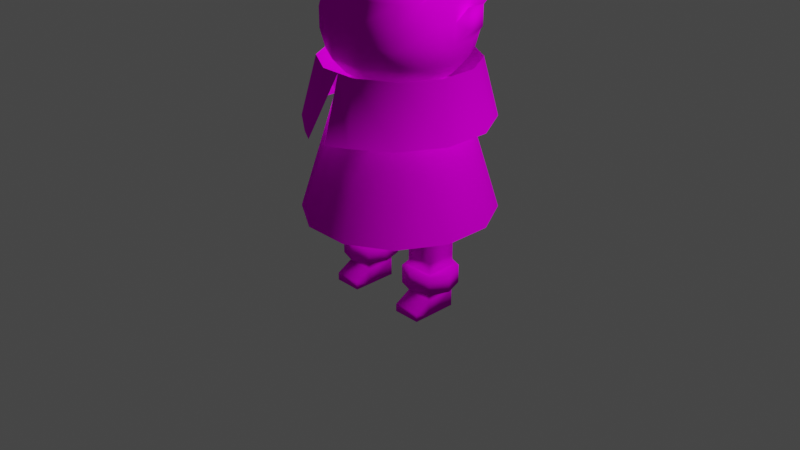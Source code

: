 # Source: PlayerCharacter.blend  (saved by Blender 2.80.53; exported with 4.5.12 LTS)
import bpy
from mathutils import Matrix  # noqa: F401  (used for matrix-valued properties, if any)

bpy.ops.wm.read_factory_settings(use_empty=True)
scene = bpy.context.scene
scene.name = 'Scene'

# ---- collections
col_collection = bpy.data.collections.new('Collection'); scene.collection.children.link(col_collection)

# ---- images (referenced by path relative to the original .blend; pixels are not part of the script)
import os
ASSET_DIR = os.environ.get("B2B_ASSET_DIR", "")  # directory of the original .blend (textures are referenced by path, not embedded)
HERE = os.path.dirname(os.path.abspath(__file__))  # packed textures are extracted next to this script under _unpacked/

def load_image(name, relpath, width, height, colorspace="sRGB"):
    """Load a texture the original file referenced (path relative to the .blend, or extracted next to this script)."""
    p = next((c for c in (os.path.join(HERE, relpath), os.path.join(ASSET_DIR, relpath)) if relpath and os.path.exists(c)), "")
    if p:
        img = bpy.data.images.load(p, check_existing=True)
        img.name = name
    else:  # same state as the original file: an image datablock whose file is absent (Cycles renders it pink)
        img = bpy.data.images.new(name, width, height)
        img.source = "FILE"
        img.filepath = "//" + (relpath or name)
    img.colorspace_settings.name = colorspace
    return img
img_playertexture_png = load_image('PlayerTexture.png', 'PlayerTexture.png', 1024, 1024, 'sRGB')

# ---- materials (node trees are filled in below, after node groups)
mat_material_001 = bpy.data.materials.new('Material.001')
mat_material_001.alpha_threshold = 0.6034
mat_material_001.use_transparency_overlap = False
mat_material_001.show_transparent_back = False
mat_material_001.roughness = 0.25

# ---- material node trees
mat_material_001.use_nodes = True; mat_material_001.node_tree.nodes.clear()
_N = mat_material_001.node_tree.nodes; _L = mat_material_001.node_tree.links
n0 = _N.new('ShaderNodeOutputMaterial'); n0.name = 'Material Output'; n0.location = (300, 300)
n0.target = 'CYCLES'
n1 = _N.new('ShaderNodeBsdfPrincipled'); n1.name = 'Principled BSDF'; n1.location = (-4, 292)
n1.distribution = 'GGX'
n1.subsurface_method = 'BURLEY'
n1.inputs[2].default_value = 1.0
n1.inputs[3].default_value = 1.45
n1.inputs[13].default_value = 0.0
n1.inputs[20].default_value = 0.0
n2 = _N.new('ShaderNodeTexImage'); n2.name = 'Image Texture'; n2.location = (-317, 207)
n2.image = img_playertexture_png
n2.interpolation = 'Closest'
n2.extension = 'CLIP'
n3 = _N.new('ShaderNodeOutputMaterial'); n3.name = 'Material Output.001'; n3.location = (0, 0)
n3.target = 'EEVEE'
n4 = _N.new('ShaderNodeMixShader'); n4.name = 'Mix Shader'; n4.location = (0, 0)
n4.label = 'Disable Shadow'
n4.hide = True
n5 = _N.new('ShaderNodeLightPath'); n5.name = 'Light Path'; n5.location = (0, 0)
n5.hide = True
n6 = _N.new('ShaderNodeBsdfTransparent'); n6.name = 'Transparent BSDF'; n6.location = (0, 0)
n6.hide = True
_L.new(n1.outputs[0], n0.inputs[0])
_L.new(n2.outputs[0], n1.inputs[0])
_L.new(n1.outputs[0], n4.inputs[1])
_L.new(n4.outputs[0], n3.inputs[0])
_L.new(n5.outputs[1], n4.inputs[0])
_L.new(n6.outputs[0], n4.inputs[2])
n0.is_active_output = True

# ---- world
world_world = bpy.data.worlds.new('World'); scene.world = world_world
world_world.color = (0.05088, 0.05088, 0.05088)
world_world.use_sun_shadow = False
world_world.sun_shadow_jitter_overblur = 0.0

# ---- cameras
cam_camera = bpy.data.cameras.new('Camera')
cam_camera.clip_end = 100.0
cam_camera.ortho_scale = 7.314
cam_camera.dof.focus_distance = 0.0
cam_camera.dof.aperture_fstop = 128.0

# ---- lights
light_lamp = bpy.data.lights.new('Lamp', 'POINT')
light_lamp.transmission_factor = 0.0
light_lamp.cutoff_distance = 30.0
light_lamp.energy = 1000.0
light_lamp.shadow_buffer_clip_start = 1.001
light_lamp.shadow_soft_size = 0.1
light_lamp.shadow_maximum_resolution = 0.006
light_lamp.use_absolute_resolution = True

# ---- meshes
me_cylinder = bpy.data.meshes.new('Cylinder')
me_cylinder.from_pydata([(0.7254, -0.6888, -0.2179), (0.4514, -0.4149, 1.0), (0.2771, -0.9477, -0.2179), (0.1768, -0.5734, 1.0), (-0.2405, -0.9477, -0.2179), (-0.1402, -0.5734, 1.0), (-0.6888, -0.6888, -0.2179), (-0.4148, -0.4149, 1.0), (-0.9476, -0.2406, -0.2179), (-0.5734, -0.1403, 1.0), (-0.9476, 0.2771, -0.2179), (-0.5734, 0.1768, 1.0), (-0.6888, 0.7254, -0.2179), (-0.4148, 0.4514, 1.0), (-0.2405, 0.9842, -0.2179), (-0.1402, 0.6099, 1.0), (0.2771, 0.9842, -0.2179), (0.1768, 0.6099, 1.0), (0.7254, 0.7254, -0.2179), (0.4514, 0.4514, 1.0), (0.9842, 0.2771, -0.2179), (0.61, 0.1768, 1.0), (0.9842, -0.2406, -0.2179), (0.61, -0.1403, 1.0), (0.1235, -0.3742, 1.164), (0.3056, -0.2691, 1.164), (-0.08688, -0.3742, 1.164), (-0.269, -0.2691, 1.164), (-0.3742, -0.08691, 1.164), (-0.3742, 0.1234, 1.164), (-0.269, 0.3056, 1.164), (-0.08688, 0.4107, 1.164), (0.1235, 0.4107, 1.164), (0.3056, 0.3056, 1.164), (0.4108, 0.1234, 1.164), (0.4108, -0.08691, 1.164), (0.1644, -0.5272, 1.267), (0.4176, -0.381, 1.267), (-0.1279, -0.5272, 1.267), (-0.381, -0.381, 1.267), (-0.5272, -0.1279, 1.267), (-0.5272, 0.1644, 1.267), (-0.381, 0.4176, 1.267), (-0.1279, 0.5637, 1.267), (0.1644, 0.5637, 1.267), (0.4176, 0.4176, 1.267), (0.5637, 0.1644, 1.267), (0.5637, -0.1279, 1.267), (0.1995, -0.658, 1.419), (0.5133, -0.4768, 1.419), (-0.1629, -0.658, 1.419), (-0.4768, -0.4768, 1.419), (-0.658, -0.1629, 1.419), (-0.658, 0.1995, 1.419), (-0.4768, 0.5133, 1.419), (-0.1629, 0.6945, 1.419), (0.1995, 0.6945, 1.419), (0.5133, 0.5133, 1.419), (0.6946, 0.1995, 1.419), (0.6946, -0.1629, 1.419), (0.2125, -0.6577, 1.611), (0.5488, -0.5123, 1.611), (-0.1759, -0.6577, 1.611), (-0.5123, -0.5123, 1.611), (-0.7065, -0.1421, 1.611), (-0.7065, 0.2125, 1.611), (-0.5123, 0.5488, 1.611), (-0.1759, 0.743, 1.611), (0.2125, 0.743, 1.611), (0.5488, 0.5488, 1.611), (0.743, 0.2125, 1.611), (0.743, -0.1421, 1.611), (0.2125, -0.6577, 1.816), (0.5488, -0.5123, 1.816), (-0.1759, -0.6577, 1.816), (-0.5123, -0.5123, 1.816), (-0.7065, -0.1759, 1.816), (-0.7065, 0.2125, 1.816), (-0.5123, 0.5488, 1.816), (-0.1759, 0.743, 1.816), (0.2125, 0.743, 1.816), (0.5488, 0.5488, 1.816), (0.743, 0.2125, 1.816), (0.743, -0.1759, 1.816), (0.1986, -0.6079, 2.016), (0.5109, -0.4743, 2.016), (-0.162, -0.6079, 2.016), (-0.4743, -0.4743, 2.016), (-0.5969, -0.3304, 2.016), (-0.6546, 0.2893, 2.126), (-0.4743, 1.388, 2.378), (-0.162, 0.9118, 2.126), (0.1986, 0.9118, 2.126), (0.5109, 1.388, 2.378), (0.6912, 0.2893, 2.126), (0.6335, -0.3304, 2.016), (0.1649, -0.6507, 2.188), (0.4141, -0.5069, 2.188), (-0.1228, -0.6507, 2.188), (-0.372, -0.5069, 2.188), (-0.656, -0.1204, 2.298), (-0.5187, 0.2433, 2.298), (-0.3748, 0.5582, 2.298), (-0.1256, 0.74, 2.298), (0.1622, 0.74, 2.298), (0.4114, 0.5582, 2.298), (0.5552, 0.2433, 2.298), (0.6926, -0.1204, 2.298), (0.1162, -0.4005, 2.419), (0.2859, -0.2767, 2.419), (-0.07965, -0.4005, 2.419), (-0.2493, -0.2767, 2.419), (-0.3472, -0.06231, 2.419), (-0.3472, 0.1852, 2.419), (-0.2493, 0.3996, 2.419), (-0.07965, 0.5234, 2.419), (0.1162, 0.5234, 2.419), (0.2859, 0.3996, 2.419), (0.3838, 0.1852, 2.419), (0.3838, -0.06231, 2.419), (0.61, 0.1768, 0.01932), (0.3916, 0.3916, 0.1652), (0.1549, 0.5282, 0.1652), (-0.1184, 0.5282, 0.1652), (-0.355, 0.3916, 0.1652), (-0.5734, 0.1768, 0.01932), (-0.5734, -0.1403, 0.01932), (0.01829, 0.06146, 2.461), (-0.355, -0.3551, 0.1652), (-0.1184, -0.4917, 0.1652), (0.1549, -0.4917, 0.1652), (0.3916, -0.3551, 0.1652), (0.61, -0.1403, 0.01932), (0.249, 0.2348, 0.01932), (-0.2124, 0.2348, 0.01932), (0.249, -0.1983, 0.01932), (-0.2124, -0.1983, 0.01932), (0.61, -0.1403, -0.4497), (0.61, 0.1768, -0.4497), (-0.5734, 0.1768, -0.4497), (-0.5734, -0.1403, -0.4497), (0.3144, 0.1768, -0.4497), (-0.2779, 0.1768, -0.4497), (0.3144, -0.1403, -0.4497), (-0.2779, -0.1403, -0.4497), (0.61, -0.1403, -0.6021), (0.61, 0.1768, -0.6021), (-0.5734, 0.1768, -0.6021), (-0.5734, -0.1403, -0.6021), (0.3144, 0.1768, -0.6021), (-0.2779, 0.1768, -0.6021), (0.3144, -0.1403, -0.6021), (-0.2779, -0.1403, -0.6021), (0.3144, 0.1768, -0.7216), (-0.2779, 0.1768, -0.7216), (0.3144, -0.1403, -0.7216), (0.3144, 0.1768, -0.9202), (-0.2779, 0.1768, -0.9202), (0.61, -0.1403, -1.009), (0.61, 0.1768, -1.009), (-0.5734, 0.1768, -1.009), (-0.5734, -0.1403, -1.009), (0.3144, 0.1768, -1.009), (-0.2779, 0.1768, -1.009), (0.3144, -0.1403, -1.009), (-0.2779, -0.1403, -1.009), (0.61, -0.1403, -1.187), (0.61, 0.1768, -1.187), (-0.5734, 0.1768, -1.187), (-0.5734, -0.1403, -1.187), (0.3144, 0.1768, -1.187), (-0.2779, 0.1768, -1.187), (0.3144, -0.1403, -1.187), (-0.2779, -0.1403, -1.187), (0.61, -0.3125, -1.105), (0.3144, -0.3125, -1.105), (-0.2779, -0.3125, -1.105), (-0.5734, -0.3125, -1.105), (0.61, -0.3125, -1.186), (0.3144, -0.3125, -1.186), (-0.2779, -0.3125, -1.186), (-0.5734, -0.3125, -1.186), (0.61, -0.1403, -0.9202), (-0.2779, -0.1403, -0.9202), (-0.5734, 0.1768, -0.7216), (-0.5734, -0.1403, -0.7216), (0.61, 0.1768, -0.9202), (-0.5734, 0.1768, -0.9202), (-0.5734, -0.1403, -0.9202), (0.61, -0.1403, -0.7216), (0.61, 0.1768, -0.7216), (-0.2779, -0.1403, -0.7216), (0.3144, -0.1403, -0.9202), (0.6568, -0.1871, -0.7216), (0.6568, 0.2236, -0.7216), (-0.6202, 0.2236, -0.7216), (-0.6202, -0.1871, -0.7216), (0.2676, 0.2236, -0.7216), (-0.231, 0.2236, -0.7216), (0.2676, -0.1871, -0.7216), (-0.231, -0.1871, -0.7216), (0.6568, -0.1871, -0.9202), (0.6568, 0.2236, -0.9202), (-0.6202, 0.2236, -0.9202), (-0.6202, -0.1871, -0.9202), (0.2676, 0.2236, -0.9202), (-0.231, 0.2236, -0.9202), (0.2676, -0.1871, -0.9202), (-0.231, -0.1871, -0.9202), (0.7298, 0.01826, -0.7216), (-0.6932, 0.01826, -0.7216), (0.4622, 0.2883, -0.7216), (-0.4256, 0.2883, -0.7216), (0.4622, -0.2517, -0.7216), (0.2124, 0.01826, -0.7216), (-0.1758, 0.01826, -0.7216), (-0.4256, -0.2517, -0.7216), (0.7298, 0.01826, -0.9202), (-0.6932, 0.01826, -0.9202), (0.4622, 0.2883, -0.9202), (-0.4256, 0.2883, -0.9202), (0.4622, -0.2517, -0.9202), (0.2124, 0.01826, -0.9202), (-0.1758, 0.01826, -0.9202), (-0.4256, -0.2517, -0.9202), (0.5777, -0.5411, 1.351), (0.223, -0.7459, 1.351), (-0.1865, -0.7459, 1.351), (-0.5411, -0.5411, 1.351), (-0.7458, -0.1865, 1.351), (-0.7458, 0.223, 1.351), (-0.5411, 0.5776, 1.351), (-0.1865, 0.7824, 1.351), (0.223, 0.7824, 1.351), (0.5777, 0.5776, 1.351), (0.7824, 0.223, 1.351), (0.7824, -0.1865, 1.351), (0.6992, -0.6627, 0.7495), (0.331, -0.9119, 0.7495), (-0.2944, -0.9119, 0.7495), (-0.6627, -0.6627, 0.7495), (-0.9119, -0.231, 0.7495), (-0.9119, 0.2675, 0.7495), (-0.6627, 0.6992, 0.7495), (-0.231, 0.9484, 0.7495), (0.2675, 0.9484, 0.7495), (0.6992, 0.6992, 0.7495), (0.9485, 0.2675, 0.7495), (0.9485, -0.231, 0.7495), (0.01829, -0.7459, 1.351), (0.1331, -1.018, 0.7495), (-0.1014, -1.018, 0.7495), (-0.7065, 0.01826, 1.611), (0.743, 0.01826, 1.611), (-0.7065, 0.01826, 1.816), (0.743, 0.01826, 1.816), (0.7973, 0.1133, 1.738), (0.7973, 0.3075, 1.738), (0.7973, 0.1133, 1.943), (0.7973, 0.3075, 1.943), (-0.7607, 0.3075, 1.943), (-0.7607, 0.3075, 1.738), (-0.7607, 0.1133, 1.738), (-0.7607, 0.1133, 1.943), (0.227, -0.7605, 0.391), (0.01829, -0.9477, -0.2179), (0.01829, -0.5734, 1.0), (-0.1904, -0.7605, 0.391), (0.01829, -0.7605, 0.391)], [], [(0, 1, 3, 264, 2), (268, 266, 5, 267), (4, 267, 5, 7, 6), (6, 7, 9, 8), (8, 9, 11, 10), (10, 11, 13, 12), (12, 13, 15, 14), (14, 15, 17, 16), (16, 17, 19, 18), (18, 19, 21, 20), (15, 13, 30, 31), (20, 21, 23, 22), (22, 23, 1, 0), (26, 24, 36, 38), (13, 11, 29, 30), (11, 9, 28, 29), (9, 7, 27, 28), (1, 23, 35, 25), (3, 1, 25, 24), (7, 5, 26, 27), (23, 21, 34, 35), (5, 266, 3, 24, 26), (21, 19, 33, 34), (19, 17, 32, 33), (17, 15, 31, 32), (37, 47, 59, 49), (33, 32, 44, 45), (30, 29, 41, 42), (27, 26, 38, 39), (34, 33, 45, 46), (31, 30, 42, 43), (28, 27, 39, 40), (35, 34, 46, 47), (24, 25, 37, 36), (32, 31, 43, 44), (29, 28, 40, 41), (25, 35, 47, 37), (53, 52, 64, 252, 65), (38, 36, 48, 50), (45, 44, 56, 57), (42, 41, 53, 54), (39, 38, 50, 51), (46, 45, 57, 58), (43, 42, 54, 55), (40, 39, 51, 52), (47, 46, 58, 59), (36, 37, 49, 48), (44, 43, 55, 56), (41, 40, 52, 53), (49, 59, 71, 61), (50, 48, 60, 62), (57, 56, 68, 69), (54, 53, 65, 66), (51, 50, 62, 63), (58, 57, 69, 70), (55, 54, 66, 67), (52, 51, 63, 64), (59, 58, 70, 253, 71), (48, 49, 61, 60), (56, 55, 67, 68), (80, 79, 91, 92), (61, 71, 83, 73), (62, 60, 72, 74), (69, 68, 80, 81), (66, 65, 77, 78), (63, 62, 74, 75), (70, 69, 81, 82), (67, 66, 78, 79), (64, 63, 75, 76), (255, 253, 256, 258), (60, 61, 73, 72), (68, 67, 79, 80), (73, 83, 95, 85), (74, 72, 84, 86), (81, 80, 92, 93), (78, 77, 89, 90), (75, 74, 86, 87), (82, 81, 93, 94), (79, 78, 90, 91), (76, 75, 87, 88), (72, 73, 85, 84), (107, 106, 118, 119), (92, 91, 103, 104), (89, 88, 100, 101), (93, 92, 104, 105), (90, 89, 101, 102), (94, 93, 105, 106), (91, 90, 102, 103), (95, 94, 106, 107), (112, 111, 127), (96, 97, 109, 108), (104, 103, 115, 116), (101, 100, 112, 113), (97, 107, 119, 109), (98, 96, 108, 110), (105, 104, 116, 117), (102, 101, 113, 114), (99, 98, 110, 111), (106, 105, 117, 118), (103, 102, 114, 115), (100, 99, 111, 112), (19, 21, 120, 121), (119, 118, 127), (108, 109, 127), (116, 115, 127), (113, 112, 127), (109, 119, 127), (110, 108, 127), (117, 116, 127), (114, 113, 127), (111, 110, 127), (118, 117, 127), (115, 114, 127), (3, 266, 5, 129, 130), (21, 23, 132, 120), (5, 7, 128, 129), (1, 3, 130, 131), (23, 1, 131, 132), (7, 9, 126, 128), (9, 11, 125, 126), (11, 13, 124, 125), (13, 15, 123, 124), (17, 19, 121, 122), (15, 17, 122, 123), (120, 133, 122, 121), (133, 134, 123, 122), (134, 125, 124, 123), (120, 132, 137, 138), (135, 136, 134, 133), (125, 134, 142, 139), (131, 130, 135, 132), (130, 129, 136, 135), (129, 128, 126, 136), (139, 142, 150, 147), (143, 141, 149, 151), (133, 120, 138, 141), (136, 126, 140, 144), (132, 135, 143, 137), (134, 136, 144, 142), (135, 133, 141, 143), (126, 125, 139, 140), (152, 148, 185, 191), (146, 145, 189, 190), (140, 139, 147, 148), (142, 144, 152, 150), (137, 143, 151, 145), (141, 138, 146, 149), (138, 137, 145, 146), (144, 140, 148, 152), (151, 149, 153, 155), (147, 150, 154, 184), (148, 147, 184, 185), (150, 152, 191, 154), (145, 151, 155, 189), (149, 146, 190, 153), (157, 183, 165, 163), (188, 187, 160, 161), (164, 162, 170, 172), (164, 172, 179, 175), (182, 192, 164, 158), (156, 186, 159, 162), (186, 182, 158, 159), (183, 188, 161, 165), (192, 156, 162, 164), (187, 157, 163, 160), (166, 172, 170, 167), (173, 169, 168, 171), (160, 163, 171, 168), (161, 160, 168, 169), (163, 165, 173, 171), (165, 161, 177, 176), (162, 159, 167, 170), (159, 158, 166, 167), (176, 177, 181, 180), (174, 175, 179, 178), (173, 165, 176, 180), (169, 173, 180, 181), (166, 158, 174, 178), (158, 164, 175, 174), (161, 169, 181, 177), (172, 166, 178, 179), (191, 185, 196, 216, 200), (183, 157, 206, 223, 208), (154, 191, 200, 215, 198), (156, 192, 207, 222, 205), (155, 153, 197, 214, 199), (192, 182, 201, 221, 207), (189, 155, 199, 213, 193), (157, 187, 203, 220, 206), (213, 199, 207, 221), (215, 200, 208, 223), (211, 194, 202, 219), (209, 193, 201, 217), (216, 196, 204, 224), (214, 197, 205, 222), (212, 198, 206, 220), (210, 195, 203, 218), (190, 189, 193, 209, 194), (188, 183, 208, 224, 204), (182, 186, 202, 217, 201), (185, 184, 195, 210, 196), (187, 188, 204, 218, 203), (153, 190, 194, 211, 197), (186, 156, 205, 219, 202), (184, 154, 198, 212, 195), (196, 210, 218, 204), (195, 212, 220, 203), (199, 214, 222, 207), (200, 216, 224, 208), (194, 209, 217, 202), (197, 211, 219, 205), (198, 215, 223, 206), (193, 213, 221, 201), (5, 266, 3, 226, 249, 227), (21, 19, 234, 235), (19, 17, 233, 234), (17, 15, 232, 233), (15, 13, 231, 232), (13, 11, 230, 231), (11, 9, 229, 230), (9, 7, 228, 229), (1, 23, 236, 225), (3, 1, 225, 226), (7, 5, 227, 228), (23, 21, 235, 236), (228, 240, 239, 227), (235, 247, 246, 234), (232, 244, 243, 231), (229, 241, 240, 228), (236, 248, 247, 235), (226, 238, 237, 225), (233, 245, 244, 232), (230, 242, 241, 229), (225, 237, 248, 236), (249, 250, 238, 226), (234, 246, 245, 233), (231, 243, 242, 230), (227, 239, 251, 249), (253, 70, 257, 256), (256, 257, 259, 258), (261, 262, 263, 260), (77, 65, 261, 260), (254, 77, 260, 263), (70, 82, 259, 257), (65, 252, 262, 261), (252, 254, 263, 262), (82, 255, 258, 259), (254, 252, 64, 76), (96, 84, 85, 97), (89, 77, 254, 76, 88), (95, 83, 255, 82, 94), (97, 85, 95, 107), (98, 86, 84, 96), (99, 87, 86, 98), (100, 88, 87, 99), (83, 71, 253, 255), (265, 268, 267, 4), (2, 264, 268, 265), (264, 3, 266, 268)])
me_cylinder.polygons.foreach_set('use_smooth', [True] * 259)
_uv = me_cylinder.uv_layers.new(name='UVMap')
_uv.uv.foreach_set('vector', [0.2188, 0.25, 0.2188, 0.5, 0.1562, 0.5, 0.1562, 0.375, 0.1562, 0.25, 0.125, 0.375, 0.125, 0.5, 0.09375, 0.5, 0.09375, 0.375, 0.09375, 0.25, 0.09375, 0.375, 0.09375, 0.5, 0.03125, 0.5, 0.03125, 0.25, 0.04688, 0.25, 0.04688, 0.5, 0.0625, 0.5, 0.0625, 0.25, 0.0625, 0.25, 0.0625, 0.5, 0.04688, 0.5, 0.04688, 0.25, 0.04688, 0.25, 0.04688, 0.5, 0.0625, 0.5, 0.0625, 0.25, 0.0625, 0.25, 0.0625, 0.5, 0.04688, 0.5, 0.04688, 0.25, 0.04688, 0.25, 0.04688, 0.5, 0.0625, 0.5, 0.0625, 0.25, 0.2031, 0.25, 0.2031, 0.5, 0.1875, 0.5, 0.1875, 0.25, 0.1875, 0.25, 0.1875, 0.5, 0.2031, 0.5, 0.2031, 0.25, 0.09375, 0.4375, 0.09375, 0.4844, 0.07812, 0.4688, 0.07812, 0.4531, 0.2031, 0.25, 0.2031, 0.5, 0.1875, 0.5, 0.1875, 0.25, 0.1875, 0.25, 0.1875, 0.5, 0.2031, 0.5, 0.2031, 0.25, 0.1094, 0.5312, 0.1406, 0.5312, 0.1406, 0.5469, 0.1094, 0.5469, 0.09375, 0.4844, 0.0625, 0.4844, 0.0625, 0.4688, 0.07812, 0.4688, 0.0625, 0.4844, 0.0625, 0.4844, 0.0625, 0.4688, 0.0625, 0.4688, 0.0625, 0.4844, 0.04688, 0.4844, 0.04688, 0.4688, 0.0625, 0.4688, 0.01562, 0.4375, 0.04688, 0.4375, 0.04688, 0.4531, 0.03125, 0.4531, 0.01562, 0.4844, 0.01562, 0.4375, 0.03125, 0.4531, 0.03125, 0.4688, 0.04688, 0.4844, 0.04688, 0.4844, 0.04688, 0.4688, 0.04688, 0.4688, 0.04688, 0.4375, 0.04688, 0.4375, 0.04688, 0.4531, 0.04688, 0.4531, 0.04688, 0.4844, 0.03125, 0.4844, 0.01562, 0.4844, 0.03125, 0.4688, 0.04688, 0.4688, 0.04688, 0.4375, 0.0625, 0.4375, 0.0625, 0.4531, 0.04688, 0.4531, 0.0625, 0.4375, 0.0625, 0.4375, 0.0625, 0.4531, 0.0625, 0.4531, 0.0625, 0.4375, 0.09375, 0.4375, 0.07812, 0.4531, 0.0625, 0.4531, 0.1562, 0.5469, 0.2031, 0.5469, 0.2188, 0.5469, 0.2188, 0.5469, 0.1562, 0.5312, 0.1406, 0.5312, 0.1406, 0.5156, 0.1562, 0.5156, 0.09375, 0.5312, 0.07812, 0.5312, 0.04688, 0.5156, 0.09375, 0.5156, 0.09375, 0.5312, 0.1094, 0.5312, 0.1094, 0.5469, 0.09375, 0.5469, 0.1719, 0.5312, 0.1562, 0.5312, 0.1562, 0.5156, 0.2031, 0.5156, 0.1094, 0.5312, 0.09375, 0.5312, 0.09375, 0.5156, 0.1094, 0.5156, 0.07812, 0.5312, 0.09375, 0.5312, 0.09375, 0.5469, 0.04688, 0.5469, 0.1719, 0.5312, 0.1719, 0.5312, 0.2031, 0.5156, 0.2031, 0.5469, 0.1406, 0.5312, 0.1562, 0.5312, 0.1562, 0.5469, 0.1406, 0.5469, 0.1406, 0.5312, 0.1094, 0.5312, 0.1094, 0.5156, 0.1406, 0.5156, 0.07812, 0.5312, 0.07812, 0.5312, 0.04688, 0.5469, 0.04688, 0.5156, 0.1562, 0.5312, 0.1719, 0.5312, 0.2031, 0.5469, 0.1562, 0.5469, 0.03125, 0.5156, 0.03125, 0.5469, 0.01562, 0.6406, 0.03125, 0.5938, 0.03125, 0.5625, 0.1094, 0.5469, 0.1406, 0.5469, 0.1562, 0.5469, 0.09375, 0.5469, 0.1875, 0.9844, 0.1406, 0.9844, 0.1406, 0.9375, 0.1875, 0.9375, 0.0625, 0.9844, 0.01562, 0.9844, 0.01562, 0.9375, 0.0625, 0.9375, 0.09375, 0.5469, 0.1094, 0.5469, 0.09375, 0.5469, 0.03125, 0.5469, 0.2344, 0.9844, 0.1875, 0.9844, 0.1875, 0.9375, 0.2344, 0.9375, 0.1094, 0.9844, 0.0625, 0.9844, 0.0625, 0.9375, 0.1094, 0.9375, 0.04688, 0.5469, 0.09375, 0.5469, 0.03125, 0.5469, 0.03125, 0.5469, 0.2031, 0.5469, 0.2031, 0.5156, 0.2188, 0.5156, 0.2188, 0.5469, 0.1406, 0.5469, 0.1562, 0.5469, 0.2188, 0.5469, 0.1562, 0.5469, 0.1406, 0.9844, 0.1094, 0.9844, 0.1094, 0.9375, 0.1406, 0.9375, 0.04688, 0.5156, 0.04688, 0.5469, 0.03125, 0.5469, 0.03125, 0.5156, 0.2188, 0.5469, 0.2188, 0.5469, 0.2344, 0.6562, 0.2188, 0.5938, 0.09375, 0.5469, 0.1562, 0.5469, 0.1562, 0.5938, 0.09375, 0.5938, 0.1875, 0.9375, 0.1406, 0.9375, 0.1406, 0.9375, 0.1875, 0.9219, 0.0625, 0.9375, 0.01562, 0.9375, 0.01562, 0.9062, 0.0625, 0.9219, 0.03125, 0.5469, 0.09375, 0.5469, 0.09375, 0.5938, 0.03125, 0.5938, 0.2344, 0.9375, 0.1875, 0.9375, 0.1875, 0.9219, 0.2344, 0.9062, 0.1094, 0.9375, 0.0625, 0.9375, 0.0625, 0.9219, 0.1094, 0.9375, 0.03125, 0.5469, 0.03125, 0.5469, 0.03125, 0.5938, 0.01562, 0.6406, 0.2188, 0.5469, 0.2188, 0.5156, 0.2188, 0.5625, 0.2188, 0.5938, 0.2344, 0.6562, 0.1562, 0.5469, 0.2188, 0.5469, 0.2188, 0.5938, 0.1562, 0.5938, 0.1406, 0.9375, 0.1094, 0.9375, 0.1094, 0.9375, 0.1406, 0.9375, 0.1406, 0.9062, 0.1094, 0.9062, 0.1094, 0.9062, 0.1406, 0.9062, 0.2188, 0.5938, 0.2344, 0.6562, 0.2344, 0.6875, 0.2188, 0.6562, 0.09375, 0.5938, 0.1562, 0.5938, 0.1562, 0.6562, 0.09375, 0.6562, 0.1875, 0.9219, 0.1406, 0.9375, 0.1406, 0.9062, 0.1875, 0.9062, 0.0625, 0.9219, 0.01562, 0.9062, 0.01562, 0.8906, 0.0625, 0.9062, 0.03125, 0.5938, 0.09375, 0.5938, 0.09375, 0.6562, 0.03125, 0.6562, 0.2344, 0.9062, 0.1875, 0.9219, 0.1875, 0.9062, 0.2344, 0.8906, 0.1094, 0.9375, 0.0625, 0.9219, 0.0625, 0.9062, 0.1094, 0.9062, 0.01562, 0.6406, 0.03125, 0.5938, 0.03125, 0.6562, 0.01562, 0.6719, 0.2188, 0.5781, 0.2188, 0.5938, 0.2344, 0.5938, 0.2344, 0.5781, 0.1562, 0.5938, 0.2188, 0.5938, 0.2188, 0.6562, 0.1562, 0.6562, 0.1406, 0.9375, 0.1094, 0.9375, 0.1094, 0.9062, 0.1406, 0.9062, 0.2188, 0.6562, 0.2344, 0.6875, 0.2344, 0.7188, 0.2188, 0.7188, 0.09375, 0.6562, 0.1562, 0.6562, 0.1562, 0.7188, 0.09375, 0.7188, 0.1875, 0.9062, 0.1406, 0.9062, 0.1406, 0.9062, 0.1562, 0.8906, 0.0625, 0.9062, 0.01562, 0.8906, 0.0625, 0.875, 0.09375, 0.8906, 0.03125, 0.6562, 0.09375, 0.6562, 0.09375, 0.7188, 0.03125, 0.7188, 0.2344, 0.8906, 0.1875, 0.9062, 0.1562, 0.8906, 0.1875, 0.875, 0.1094, 0.9062, 0.0625, 0.9062, 0.09375, 0.8906, 0.1094, 0.9062, 0.01562, 0.6719, 0.03125, 0.6562, 0.03125, 0.7188, 0.01562, 0.7188, 0.1562, 0.6562, 0.2188, 0.6562, 0.2188, 0.7188, 0.1562, 0.7188, 0.1719, 0.8438, 0.1719, 0.8594, 0.1562, 0.8594, 0.1562, 0.8438, 0.1406, 0.9062, 0.1094, 0.9062, 0.1094, 0.875, 0.1406, 0.875, 0.0625, 0.875, 0.01562, 0.7656, 0.07812, 0.8438, 0.07812, 0.8594, 0.1562, 0.8906, 0.1406, 0.9062, 0.1406, 0.875, 0.1562, 0.875, 0.09375, 0.8906, 0.0625, 0.875, 0.07812, 0.8594, 0.09375, 0.875, 0.1875, 0.875, 0.1562, 0.8906, 0.1562, 0.875, 0.1719, 0.8594, 0.1094, 0.9062, 0.09375, 0.8906, 0.09375, 0.875, 0.1094, 0.875, 0.2344, 0.7656, 0.1875, 0.875, 0.1719, 0.8594, 0.1719, 0.8438, 0.09375, 0.8438, 0.1094, 0.8281, 0.125, 0.8438, 0.1406, 0.7812, 0.1719, 0.7812, 0.1406, 0.8281, 0.1406, 0.8125, 0.1406, 0.875, 0.1094, 0.875, 0.1094, 0.875, 0.1406, 0.875, 0.07812, 0.8594, 0.07812, 0.8438, 0.09375, 0.8438, 0.09375, 0.8594, 0.1719, 0.7812, 0.1719, 0.8438, 0.1562, 0.8438, 0.1406, 0.8281, 0.1094, 0.7812, 0.1406, 0.7812, 0.1406, 0.8125, 0.1094, 0.8125, 0.1562, 0.875, 0.1406, 0.875, 0.1406, 0.875, 0.1406, 0.8594, 0.09375, 0.875, 0.07812, 0.8594, 0.09375, 0.8594, 0.1094, 0.8594, 0.07812, 0.7812, 0.1094, 0.7812, 0.1094, 0.8125, 0.1094, 0.8281, 0.1719, 0.8594, 0.1562, 0.875, 0.1406, 0.8594, 0.1562, 0.8594, 0.1094, 0.875, 0.09375, 0.875, 0.1094, 0.8594, 0.1094, 0.875, 0.07812, 0.8438, 0.07812, 0.7812, 0.1094, 0.8281, 0.09375, 0.8438, 0.125, 0.4688, 0.125, 0.4688, 0.125, 0.4688, 0.125, 0.4688, 0.1562, 0.8438, 0.1562, 0.8594, 0.125, 0.8438, 0.1406, 0.8125, 0.1406, 0.8281, 0.125, 0.8438, 0.1406, 0.875, 0.1094, 0.875, 0.125, 0.8438, 0.09375, 0.8594, 0.09375, 0.8438, 0.125, 0.8438, 0.1406, 0.8281, 0.1562, 0.8438, 0.125, 0.8438, 0.1094, 0.8125, 0.1406, 0.8125, 0.125, 0.8438, 0.1406, 0.8594, 0.1406, 0.875, 0.125, 0.8438, 0.1094, 0.8594, 0.09375, 0.8594, 0.125, 0.8438, 0.1094, 0.8281, 0.1094, 0.8125, 0.125, 0.8438, 0.1562, 0.8594, 0.1406, 0.8594, 0.125, 0.8438, 0.1094, 0.875, 0.1094, 0.8594, 0.125, 0.8438, 0.125, 0.4844, 0.125, 0.4844, 0.125, 0.4844, 0.125, 0.4688, 0.125, 0.4688, 0.125, 0.4688, 0.125, 0.4844, 0.125, 0.4688, 0.125, 0.4688, 0.125, 0.4844, 0.125, 0.4688, 0.125, 0.4688, 0.125, 0.4688, 0.125, 0.4844, 0.125, 0.4844, 0.125, 0.4688, 0.125, 0.4688, 0.125, 0.4844, 0.125, 0.4844, 0.125, 0.4688, 0.125, 0.4688, 0.125, 0.4688, 0.125, 0.4688, 0.125, 0.4688, 0.125, 0.4688, 0.125, 0.4688, 0.125, 0.4531, 0.125, 0.4688, 0.125, 0.4688, 0.125, 0.4531, 0.125, 0.4531, 0.125, 0.4688, 0.125, 0.4688, 0.125, 0.4531, 0.125, 0.4531, 0.125, 0.4688, 0.125, 0.4688, 0.125, 0.4688, 0.125, 0.4688, 0.125, 0.4688, 0.125, 0.4688, 0.125, 0.4531, 0.125, 0.4688, 0.125, 0.4688, 0.125, 0.4688, 0.1406, 0.1875, 0.125, 0.2031, 0.1094, 0.1875, 0.125, 0.1875, 0.125, 0.2031, 0.1094, 0.2188, 0.09375, 0.2031, 0.1094, 0.1875, 0.1094, 0.2188, 0.1094, 0.2344, 0.09375, 0.2188, 0.09375, 0.2031, 0.2031, 0.2344, 0.1875, 0.2344, 0.1875, 0.1875, 0.2031, 0.1875, 0.1406, 0.2031, 0.125, 0.2344, 0.1094, 0.2188, 0.125, 0.2031, 0.04688, 0.2344, 0.01562, 0.2344, 0.01562, 0.1875, 0.04688, 0.1875, 0.1562, 0.2031, 0.1562, 0.2188, 0.1406, 0.2031, 0.1406, 0.1875, 0.1562, 0.2188, 0.1406, 0.2344, 0.125, 0.2344, 0.1406, 0.2031, 0.1406, 0.2344, 0.125, 0.2344, 0.1094, 0.2344, 0.125, 0.2344, 0.04688, 0.1875, 0.01562, 0.1875, 0.01562, 0.1719, 0.04688, 0.1719, 0.1562, 0.1875, 0.1094, 0.1875, 0.1094, 0.1719, 0.1562, 0.1719, 0.2344, 0.2344, 0.2031, 0.2344, 0.2031, 0.1875, 0.2344, 0.1875, 0.09375, 0.2344, 0.0625, 0.2344, 0.0625, 0.1875, 0.09375, 0.1875, 0.1875, 0.2344, 0.1562, 0.2344, 0.1562, 0.1875, 0.1875, 0.1875, 0.1406, 0.2344, 0.09375, 0.2344, 0.09375, 0.1875, 0.1406, 0.1875, 0.1562, 0.2344, 0.1094, 0.2344, 0.1094, 0.1875, 0.1562, 0.1875, 0.0625, 0.2344, 0.04688, 0.2344, 0.04688, 0.1875, 0.0625, 0.1875, 0.09375, 0.1719, 0.0625, 0.1719, 0.0625, 0.1094, 0.09375, 0.1094, 0.2031, 0.1719, 0.1875, 0.1719, 0.1875, 0.1094, 0.2031, 0.1094, 0.0625, 0.1875, 0.04688, 0.1875, 0.04688, 0.1719, 0.0625, 0.1719, 0.1406, 0.1875, 0.09375, 0.1875, 0.09375, 0.1719, 0.1406, 0.1719, 0.1875, 0.1875, 0.1562, 0.1875, 0.1562, 0.1719, 0.1875, 0.1719, 0.2344, 0.1875, 0.2031, 0.1875, 0.2031, 0.1719, 0.2344, 0.1719, 0.2031, 0.1875, 0.1875, 0.1875, 0.1875, 0.1719, 0.2031, 0.1719, 0.09375, 0.1875, 0.0625, 0.1875, 0.0625, 0.1719, 0.09375, 0.1719, 0.1562, 0.1719, 0.1094, 0.1719, 0.1094, 0.1094, 0.1562, 0.1094, 0.04688, 0.1719, 0.01562, 0.1719, 0.01562, 0.1094, 0.04688, 0.1094, 0.0625, 0.1719, 0.04688, 0.1719, 0.04688, 0.1094, 0.0625, 0.1094, 0.1406, 0.1719, 0.09375, 0.1719, 0.09375, 0.1094, 0.1406, 0.1094, 0.1875, 0.1719, 0.1562, 0.1719, 0.1562, 0.1094, 0.1875, 0.1094, 0.2344, 0.1719, 0.2031, 0.1719, 0.2031, 0.1094, 0.2344, 0.1094, 0.09375, 0.04688, 0.07812, 0.04688, 0.07812, 0.03125, 0.09375, 0.03125, 0.01562, 0.04688, 0.01562, 0.04688, 0.01562, 0.03125, 0.01562, 0.03125, 0.1719, 0.03125, 0.1562, 0.03125, 0.1562, 0.0, 0.1562, 0.0, 0.1719, 0.03125, 0.1562, 0.0, 0.1719, 0.0, 0.1719, 0.01562, 0.2344, 0.04688, 0.1562, 0.04688, 0.1719, 0.03125, 0.2344, 0.03125, 0.2344, 0.04688, 0.2344, 0.04688, 0.2344, 0.03125, 0.2344, 0.03125, 0.2344, 0.04688, 0.2344, 0.04688, 0.2344, 0.03125, 0.2344, 0.03125, 0.07812, 0.04688, 0.01562, 0.04688, 0.01562, 0.03125, 0.07812, 0.03125, 0.1562, 0.04688, 0.1562, 0.04688, 0.1562, 0.03125, 0.1719, 0.03125, 0.01562, 0.04688, 0.01562, 0.04688, 0.01562, 0.03125, 0.01562, 0.03125, 0.2188, 0.2188, 0.2031, 0.2188, 0.2031, 0.2031, 0.2188, 0.2031, 0.03125, 0.2188, 0.04688, 0.2188, 0.04688, 0.2344, 0.03125, 0.2344, 0.01562, 0.03125, 0.01562, 0.03125, 0.01562, 0.0, 0.01562, 0.0, 0.01562, 0.03125, 0.01562, 0.03125, 0.01562, 0.0, 0.01562, 0.0, 0.09375, 0.03125, 0.07812, 0.03125, 0.09375, 0.0, 0.09375, 0.0, 0.07812, 0.03125, 0.01562, 0.03125, 0.01562, 0.01562, 0.07812, 0.01562, 0.2344, 0.03125, 0.2344, 0.03125, 0.2344, 0.0, 0.2344, 0.0, 0.2344, 0.03125, 0.2344, 0.03125, 0.2344, 0.0, 0.2344, 0.0, 0.07812, 0.01562, 0.01562, 0.01562, 0.01562, 0.0, 0.07812, 0.0, 0.2344, 0.01562, 0.1719, 0.01562, 0.1719, 0.0, 0.2344, 0.0, 0.09375, 0.0, 0.07812, 0.03125, 0.07812, 0.01562, 0.07812, 0.0, 0.04688, 0.2188, 0.03125, 0.2188, 0.03125, 0.2031, 0.04688, 0.2031, 0.2344, 0.0, 0.2344, 0.03125, 0.2344, 0.01562, 0.2344, 0.0, 0.2344, 0.03125, 0.1719, 0.03125, 0.1719, 0.01562, 0.2344, 0.01562, 0.01562, 0.03125, 0.01562, 0.0, 0.01562, 0.0, 0.01562, 0.01562, 0.2031, 0.2188, 0.2188, 0.2188, 0.2188, 0.2344, 0.2031, 0.2344, 0.2188, 0.09375, 0.2031, 0.09375, 0.2031, 0.07812, 0.2188, 0.07812, 0.2188, 0.07812, 0.2188, 0.03125, 0.2344, 0.03125, 0.2344, 0.04688, 0.2344, 0.04688, 0.2188, 0.04688, 0.2344, 0.09375, 0.2188, 0.09375, 0.2188, 0.07812, 0.2344, 0.07812, 0.2344, 0.07812, 0.0, 0.03125, 0.01562, 0.03125, 0.01562, 0.04688, 0.01562, 0.04688, 0.0, 0.04688, 0.01562, 0.09375, 0.0, 0.09375, 0.0, 0.07812, 0.01562, 0.07812, 0.01562, 0.07812, 0.01562, 0.03125, 0.04688, 0.03125, 0.04688, 0.04688, 0.03125, 0.04688, 0.01562, 0.04688, 0.04688, 0.09375, 0.01562, 0.09375, 0.01562, 0.07812, 0.03125, 0.07812, 0.04688, 0.07812, 0.1562, 0.03125, 0.1719, 0.03125, 0.1719, 0.04688, 0.1719, 0.04688, 0.1562, 0.04688, 0.03125, 0.07812, 0.01562, 0.07812, 0.01562, 0.04688, 0.03125, 0.04688, 0.2344, 0.07812, 0.2188, 0.07812, 0.2188, 0.04688, 0.2344, 0.04688, 0.07812, 0.07812, 0.0625, 0.07812, 0.0625, 0.04688, 0.07812, 0.04688, 0.0625, 0.07812, 0.04688, 0.07812, 0.04688, 0.04688, 0.0625, 0.04688, 0.2188, 0.07812, 0.2031, 0.07812, 0.2031, 0.04688, 0.2188, 0.04688, 0.01562, 0.07812, 0.0, 0.07812, 0.0, 0.04688, 0.01562, 0.04688, 0.1719, 0.07812, 0.1562, 0.07812, 0.1562, 0.04688, 0.1719, 0.04688, 0.1875, 0.07812, 0.1719, 0.07812, 0.1719, 0.04688, 0.1875, 0.04688, 0.0625, 0.09375, 0.04688, 0.09375, 0.04688, 0.07812, 0.0625, 0.07812, 0.0625, 0.07812, 0.2031, 0.03125, 0.2188, 0.03125, 0.2188, 0.04688, 0.2188, 0.04688, 0.2031, 0.04688, 0.04688, 0.03125, 0.0625, 0.03125, 0.0625, 0.04688, 0.0625, 0.04688, 0.04688, 0.04688, 0.2031, 0.09375, 0.1719, 0.09375, 0.1719, 0.07812, 0.1875, 0.07812, 0.2031, 0.07812, 0.1719, 0.03125, 0.2031, 0.03125, 0.2031, 0.04688, 0.1875, 0.04688, 0.1719, 0.04688, 0.09375, 0.09375, 0.0625, 0.09375, 0.0625, 0.07812, 0.07812, 0.07812, 0.09375, 0.07812, 0.0625, 0.03125, 0.09375, 0.03125, 0.09375, 0.04688, 0.07812, 0.04688, 0.0625, 0.04688, 0.1719, 0.09375, 0.1562, 0.09375, 0.1562, 0.07812, 0.1719, 0.07812, 0.1719, 0.07812, 0.2031, 0.07812, 0.1875, 0.07812, 0.1875, 0.04688, 0.2031, 0.04688, 0.1719, 0.07812, 0.1719, 0.07812, 0.1719, 0.04688, 0.1719, 0.04688, 0.01562, 0.07812, 0.01562, 0.07812, 0.01562, 0.04688, 0.01562, 0.04688, 0.2188, 0.07812, 0.2188, 0.07812, 0.2188, 0.04688, 0.2188, 0.04688, 0.0625, 0.07812, 0.0625, 0.07812, 0.0625, 0.04688, 0.0625, 0.04688, 0.09375, 0.07812, 0.07812, 0.07812, 0.07812, 0.04688, 0.09375, 0.04688, 0.2344, 0.07812, 0.2344, 0.07812, 0.2344, 0.04688, 0.2344, 0.04688, 0.04688, 0.07812, 0.03125, 0.07812, 0.03125, 0.04688, 0.04688, 0.04688, 0.1875, 0.4531, 0.1797, 0.4531, 0.1719, 0.4531, 0.1562, 0.4375, 0.1719, 0.4375, 0.1875, 0.4375, 0.1875, 0.4688, 0.2031, 0.4688, 0.2031, 0.4844, 0.1875, 0.4844, 0.2031, 0.4688, 0.2031, 0.4688, 0.2031, 0.4844, 0.2031, 0.4844, 0.2031, 0.4688, 0.2188, 0.4688, 0.2344, 0.4844, 0.2031, 0.4844, 0.2188, 0.4688, 0.2188, 0.4531, 0.2344, 0.4375, 0.2344, 0.4844, 0.2188, 0.4531, 0.2031, 0.4531, 0.2031, 0.4375, 0.2344, 0.4375, 0.2031, 0.4531, 0.2031, 0.4531, 0.2031, 0.4375, 0.2031, 0.4375, 0.2031, 0.4531, 0.1875, 0.4531, 0.1875, 0.4375, 0.2031, 0.4375, 0.1719, 0.4688, 0.1875, 0.4688, 0.1875, 0.4844, 0.1562, 0.4844, 0.1719, 0.4531, 0.1719, 0.4688, 0.1562, 0.4844, 0.1562, 0.4375, 0.1875, 0.4531, 0.1875, 0.4531, 0.1875, 0.4375, 0.1875, 0.4375, 0.1875, 0.4688, 0.1875, 0.4688, 0.1875, 0.4844, 0.1875, 0.4844, 0.1875, 0.3594, 0.1875, 0.25, 0.1719, 0.25, 0.1719, 0.3594, 0.0625, 0.3594, 0.0625, 0.25, 0.04688, 0.25, 0.04688, 0.3594, 0.1875, 0.3594, 0.1875, 0.25, 0.1719, 0.25, 0.1719, 0.3594, 0.2031, 0.3594, 0.2031, 0.25, 0.1875, 0.25, 0.1875, 0.3594, 0.04688, 0.3594, 0.04688, 0.25, 0.0625, 0.25, 0.0625, 0.3594, 0.07812, 0.3594, 0.07812, 0.25, 0.0625, 0.25, 0.0625, 0.3594, 0.2031, 0.3594, 0.2031, 0.25, 0.1875, 0.25, 0.1875, 0.3594, 0.1875, 0.3594, 0.1875, 0.25, 0.2031, 0.25, 0.2031, 0.3594, 0.0625, 0.3594, 0.0625, 0.25, 0.04688, 0.25, 0.04688, 0.3594, 0.125, 0.3594, 0.125, 0.25, 0.07812, 0.25, 0.07812, 0.3594, 0.04688, 0.3594, 0.04688, 0.25, 0.0625, 0.25, 0.0625, 0.3594, 0.1719, 0.3594, 0.1719, 0.25, 0.1875, 0.25, 0.1875, 0.3594, 0.1719, 0.3594, 0.1719, 0.25, 0.125, 0.25, 0.125, 0.3594, 0.2188, 0.5938, 0.2188, 0.5625, 0.2188, 0.5781, 0.2344, 0.5938, 0.2344, 0.5938, 0.2188, 0.5781, 0.2344, 0.5625, 0.2344, 0.5781, 0.03125, 0.5625, 0.03125, 0.5781, 0.03125, 0.5781, 0.01562, 0.5625, 0.01562, 0.5625, 0.03125, 0.5625, 0.03125, 0.5625, 0.01562, 0.5625, 0.01562, 0.5938, 0.01562, 0.5625, 0.01562, 0.5625, 0.03125, 0.5781, 0.2188, 0.5625, 0.2188, 0.5625, 0.2344, 0.5625, 0.2188, 0.5781, 0.03125, 0.5625, 0.03125, 0.5938, 0.03125, 0.5781, 0.03125, 0.5625, 0.03125, 0.5938, 0.01562, 0.5938, 0.03125, 0.5781, 0.03125, 0.5781, 0.2188, 0.5625, 0.2188, 0.5781, 0.2344, 0.5781, 0.2344, 0.5625, 0.03125, 0.8594, 0.01562, 0.8594, 0.01562, 0.8438, 0.01562, 0.8125, 0.1406, 0.7812, 0.1406, 0.7656, 0.1875, 0.7656, 0.1719, 0.7812, 0.0625, 0.875, 0.01562, 0.8906, 0.03125, 0.8594, 0.01562, 0.8125, 0.01562, 0.7656, 0.2344, 0.7656, 0.2344, 0.8125, 0.2188, 0.8594, 0.2344, 0.8906, 0.1875, 0.875, 0.1719, 0.7812, 0.1875, 0.7656, 0.2344, 0.7656, 0.1719, 0.8438, 0.1094, 0.7812, 0.1094, 0.7656, 0.1406, 0.7656, 0.1406, 0.7812, 0.07812, 0.7812, 0.0625, 0.7656, 0.1094, 0.7656, 0.1094, 0.7812, 0.07812, 0.8438, 0.01562, 0.7656, 0.0625, 0.7656, 0.07812, 0.7812, 0.2344, 0.8125, 0.2344, 0.8438, 0.2344, 0.8594, 0.2188, 0.8594, 0.125, 0.25, 0.125, 0.375, 0.09375, 0.375, 0.09375, 0.25, 0.1562, 0.25, 0.1562, 0.375, 0.125, 0.375, 0.125, 0.25, 0.1562, 0.375, 0.1562, 0.5, 0.125, 0.5, 0.125, 0.375])
_ca = me_cylinder.color_attributes.new('Col', 'BYTE_COLOR', 'CORNER')
_ca.data.foreach_set('color', [1.0, 1.0, 1.0, 1.0, 1.0, 1.0, 1.0, 1.0, 1.0, 1.0, 1.0, 1.0, 1.0, 1.0, 1.0, 1.0, 1.0, 1.0, 1.0, 1.0, 1.0, 1.0, 1.0, 1.0, 1.0, 1.0, 1.0, 1.0, 1.0, 1.0, 1.0, 1.0, 1.0, 1.0, 1.0, 1.0, 1.0, 1.0, 1.0, 1.0, 1.0, 1.0, 1.0, 1.0, 1.0, 1.0, 1.0, 1.0, 1.0, 1.0, 1.0, 1.0, 1.0, 1.0, 1.0, 1.0, 1.0, 1.0, 1.0, 1.0, 1.0, 1.0, 1.0, 1.0, 1.0, 1.0, 1.0, 1.0, 1.0, 1.0, 1.0, 1.0, 1.0, 1.0, 1.0, 1.0, 1.0, 1.0, 1.0, 1.0, 1.0, 1.0, 1.0, 1.0, 1.0, 1.0, 1.0, 1.0, 1.0, 1.0, 1.0, 1.0, 1.0, 1.0, 1.0, 1.0, 1.0, 1.0, 1.0, 1.0, 1.0, 1.0, 1.0, 1.0, 1.0, 1.0, 1.0, 1.0, 1.0, 1.0, 1.0, 1.0, 1.0, 1.0, 1.0, 1.0, 1.0, 1.0, 1.0, 1.0, 1.0, 1.0, 1.0, 1.0, 1.0, 1.0, 1.0, 1.0, 1.0, 1.0, 1.0, 1.0, 1.0, 1.0, 1.0, 1.0, 1.0, 1.0, 1.0, 1.0, 1.0, 1.0, 1.0, 1.0, 1.0, 1.0, 1.0, 1.0, 1.0, 1.0, 1.0, 1.0, 1.0, 1.0, 1.0, 1.0, 1.0, 1.0, 1.0, 1.0, 1.0, 1.0, 1.0, 1.0, 1.0, 1.0, 1.0, 1.0, 1.0, 1.0, 1.0, 1.0, 1.0, 1.0, 1.0, 1.0, 1.0, 1.0, 1.0, 1.0, 1.0, 1.0, 1.0, 1.0, 1.0, 1.0, 1.0, 1.0, 1.0, 1.0, 1.0, 1.0, 1.0, 1.0, 1.0, 1.0, 1.0, 1.0, 1.0, 1.0, 1.0, 1.0, 1.0, 1.0, 1.0, 1.0, 1.0, 1.0, 1.0, 1.0, 1.0, 1.0, 1.0, 1.0, 1.0, 1.0, 1.0, 1.0, 1.0, 1.0, 1.0, 1.0, 1.0, 1.0, 1.0, 1.0, 1.0, 1.0, 1.0, 1.0, 1.0, 1.0, 1.0, 1.0, 1.0, 1.0, 1.0, 1.0, 1.0, 1.0, 1.0, 1.0, 1.0, 1.0, 1.0, 1.0, 1.0, 1.0, 1.0, 1.0, 1.0, 1.0, 1.0, 1.0, 1.0, 1.0, 1.0, 1.0, 1.0, 1.0, 1.0, 1.0, 1.0, 1.0, 1.0, 1.0, 1.0, 1.0, 1.0, 1.0, 1.0, 1.0, 1.0, 1.0, 1.0, 1.0, 1.0, 1.0, 1.0, 1.0, 1.0, 1.0, 1.0, 1.0, 1.0, 1.0, 1.0, 1.0, 1.0, 1.0, 1.0, 1.0, 1.0, 1.0, 1.0, 1.0, 1.0, 1.0, 1.0, 1.0, 1.0, 1.0, 1.0, 1.0, 1.0, 1.0, 1.0, 1.0, 1.0, 1.0, 1.0, 1.0, 1.0, 1.0, 1.0, 1.0, 1.0, 1.0, 1.0, 1.0, 1.0, 1.0, 1.0, 1.0, 1.0, 1.0, 1.0, 1.0, 1.0, 1.0, 1.0, 1.0, 1.0, 1.0, 1.0, 1.0, 1.0, 1.0, 1.0, 1.0, 1.0, 1.0, 1.0, 1.0, 1.0, 1.0, 1.0, 1.0, 1.0, 1.0, 1.0, 1.0, 1.0, 1.0, 1.0, 1.0, 1.0, 1.0, 1.0, 1.0, 1.0, 1.0, 1.0, 1.0, 1.0, 1.0, 1.0, 1.0, 1.0, 1.0, 1.0, 1.0, 1.0, 1.0, 1.0, 1.0, 1.0, 1.0, 1.0, 1.0, 1.0, 1.0, 1.0, 1.0, 1.0, 1.0, 1.0, 1.0, 1.0, 1.0, 1.0, 1.0, 1.0, 1.0, 1.0, 1.0, 1.0, 1.0, 1.0, 1.0, 1.0, 1.0, 1.0, 1.0, 1.0, 1.0, 1.0, 1.0, 1.0, 1.0, 1.0, 1.0, 1.0, 1.0, 1.0, 1.0, 1.0, 1.0, 1.0, 1.0, 1.0, 1.0, 1.0, 1.0, 1.0, 1.0, 1.0, 1.0, 1.0, 1.0, 1.0, 1.0, 1.0, 1.0, 1.0, 1.0, 1.0, 1.0, 1.0, 1.0, 1.0, 1.0, 1.0, 1.0, 1.0, 1.0, 1.0, 1.0, 1.0, 1.0, 1.0, 1.0, 1.0, 1.0, 1.0, 1.0, 1.0, 1.0, 1.0, 1.0, 1.0, 1.0, 1.0, 1.0, 1.0, 1.0, 1.0, 1.0, 1.0, 1.0, 1.0, 1.0, 1.0, 1.0, 1.0, 1.0, 1.0, 1.0, 1.0, 1.0, 1.0, 1.0, 1.0, 1.0, 1.0, 1.0, 1.0, 1.0, 1.0, 1.0, 1.0, 1.0, 1.0, 1.0, 1.0, 1.0, 1.0, 1.0, 1.0, 1.0, 1.0, 1.0, 1.0, 1.0, 1.0, 1.0, 1.0, 1.0, 1.0, 1.0, 1.0, 1.0, 1.0, 1.0, 1.0, 1.0, 1.0, 1.0, 1.0, 1.0, 1.0, 1.0, 1.0, 1.0, 1.0, 1.0, 1.0, 1.0, 1.0, 1.0, 1.0, 1.0, 1.0, 1.0, 1.0, 1.0, 1.0, 1.0, 1.0, 1.0, 1.0, 1.0, 1.0, 1.0, 1.0, 1.0, 1.0, 1.0, 1.0, 1.0, 1.0, 1.0, 1.0, 1.0, 1.0, 1.0, 1.0, 1.0, 1.0, 1.0, 1.0, 1.0, 1.0, 1.0, 1.0, 1.0, 1.0, 1.0, 1.0, 1.0, 1.0, 1.0, 1.0, 1.0, 1.0, 1.0, 1.0, 1.0, 1.0, 1.0, 1.0, 1.0, 1.0, 1.0, 1.0, 1.0, 1.0, 1.0, 1.0, 1.0, 1.0, 1.0, 1.0, 1.0, 1.0, 1.0, 1.0, 1.0, 1.0, 1.0, 1.0, 1.0, 1.0, 1.0, 1.0, 1.0, 1.0, 1.0, 1.0, 1.0, 1.0, 1.0, 1.0, 1.0, 1.0, 1.0, 1.0, 1.0, 1.0, 1.0, 1.0, 1.0, 1.0, 1.0, 1.0, 1.0, 1.0, 1.0, 1.0, 1.0, 1.0, 1.0, 1.0, 1.0, 1.0, 1.0, 1.0, 1.0, 1.0, 1.0, 1.0, 1.0, 1.0, 1.0, 1.0, 1.0, 1.0, 1.0, 1.0, 1.0, 1.0, 1.0, 1.0, 1.0, 1.0, 1.0, 1.0, 1.0, 1.0, 1.0, 1.0, 1.0, 1.0, 1.0, 1.0, 1.0, 1.0, 1.0, 1.0, 1.0, 1.0, 1.0, 1.0, 1.0, 1.0, 1.0, 1.0, 1.0, 1.0, 1.0, 1.0, 1.0, 1.0, 1.0, 1.0, 1.0, 1.0, 1.0, 1.0, 1.0, 1.0, 1.0, 1.0, 1.0, 1.0, 1.0, 1.0, 1.0, 1.0, 1.0, 1.0, 1.0, 1.0, 1.0, 1.0, 1.0, 1.0, 1.0, 1.0, 1.0, 1.0, 1.0, 1.0, 1.0, 1.0, 1.0, 1.0, 1.0, 1.0, 1.0, 1.0, 1.0, 1.0, 1.0, 1.0, 1.0, 1.0, 1.0, 1.0, 1.0, 1.0, 1.0, 1.0, 1.0, 1.0, 1.0, 1.0, 1.0, 1.0, 1.0, 1.0, 1.0, 1.0, 1.0, 1.0, 1.0, 1.0, 1.0, 1.0, 1.0, 1.0, 1.0, 1.0, 1.0, 1.0, 1.0, 1.0, 1.0, 1.0, 1.0, 1.0, 1.0, 1.0, 1.0, 1.0, 1.0, 1.0, 1.0, 1.0, 1.0, 1.0, 1.0, 1.0, 1.0, 1.0, 1.0, 1.0, 1.0, 1.0, 1.0, 1.0, 1.0, 1.0, 1.0, 1.0, 1.0, 1.0, 1.0, 1.0, 1.0, 1.0, 1.0, 1.0, 1.0, 1.0, 1.0, 1.0, 1.0, 1.0, 1.0, 1.0, 1.0, 1.0, 1.0, 1.0, 1.0, 1.0, 1.0, 1.0, 1.0, 1.0, 1.0, 1.0, 1.0, 1.0, 1.0, 1.0, 1.0, 1.0, 1.0, 1.0, 1.0, 1.0, 1.0, 1.0, 1.0, 1.0, 1.0, 1.0, 1.0, 1.0, 1.0, 1.0, 1.0, 1.0, 1.0, 1.0, 1.0, 1.0, 1.0, 1.0, 1.0, 1.0, 1.0, 1.0, 1.0, 1.0, 1.0, 1.0, 1.0, 1.0, 1.0, 1.0, 1.0, 1.0, 1.0, 1.0, 1.0, 1.0, 1.0, 1.0, 1.0, 1.0, 1.0, 1.0, 1.0, 1.0, 1.0, 1.0, 1.0, 1.0, 1.0, 1.0, 1.0, 1.0, 1.0, 1.0, 1.0, 1.0, 1.0, 1.0, 1.0, 1.0, 1.0, 1.0, 1.0, 1.0, 1.0, 1.0, 1.0, 1.0, 1.0, 1.0, 1.0, 1.0, 1.0, 1.0, 1.0, 1.0, 1.0, 1.0, 1.0, 1.0, 1.0, 1.0, 1.0, 1.0, 1.0, 1.0, 1.0, 1.0, 1.0, 1.0, 1.0, 1.0, 1.0, 1.0, 1.0, 1.0, 1.0, 1.0, 1.0, 1.0, 1.0, 1.0, 1.0, 1.0, 1.0, 1.0, 1.0, 1.0, 1.0, 1.0, 1.0, 1.0, 1.0, 1.0, 1.0, 1.0, 1.0, 1.0, 1.0, 1.0, 1.0, 1.0, 1.0, 1.0, 1.0, 1.0, 1.0, 1.0, 1.0, 1.0, 1.0, 1.0, 1.0, 1.0, 1.0, 1.0, 1.0, 1.0, 1.0, 1.0, 1.0, 1.0, 1.0, 1.0, 1.0, 1.0, 1.0, 1.0, 1.0, 1.0, 1.0, 1.0, 1.0, 1.0, 1.0, 1.0, 1.0, 1.0, 1.0, 1.0, 1.0, 1.0, 1.0, 1.0, 1.0, 1.0, 1.0, 1.0, 1.0, 1.0, 1.0, 1.0, 1.0, 1.0, 1.0, 1.0, 1.0, 1.0, 1.0, 1.0, 1.0, 1.0, 1.0, 1.0, 1.0, 1.0, 1.0, 1.0, 1.0, 1.0, 1.0, 1.0, 1.0, 1.0, 1.0, 1.0, 1.0, 1.0, 1.0, 1.0, 1.0, 1.0, 1.0, 1.0, 1.0, 1.0, 1.0, 1.0, 1.0, 1.0, 1.0, 1.0, 1.0, 1.0, 1.0, 1.0, 1.0, 1.0, 1.0, 1.0, 1.0, 1.0, 1.0, 1.0, 1.0, 1.0, 1.0, 1.0, 1.0, 1.0, 1.0, 1.0, 1.0, 1.0, 1.0, 1.0, 1.0, 1.0, 1.0, 1.0, 1.0, 1.0, 1.0, 1.0, 1.0, 1.0, 1.0, 1.0, 1.0, 1.0, 1.0, 1.0, 1.0, 1.0, 1.0, 1.0, 1.0, 1.0, 1.0, 1.0, 1.0, 1.0, 1.0, 1.0, 1.0, 1.0, 1.0, 1.0, 1.0, 1.0, 1.0, 1.0, 1.0, 1.0, 1.0, 1.0, 1.0, 1.0, 1.0, 1.0, 1.0, 1.0, 1.0, 1.0, 1.0, 1.0, 1.0, 1.0, 1.0, 1.0, 1.0, 1.0, 1.0, 1.0, 1.0, 1.0, 1.0, 1.0, 1.0, 1.0, 1.0, 1.0, 1.0, 1.0, 1.0, 1.0, 1.0, 1.0, 1.0, 1.0, 1.0, 1.0, 1.0, 1.0, 1.0, 1.0, 1.0, 1.0, 1.0, 1.0, 1.0, 1.0, 1.0, 1.0, 1.0, 1.0, 1.0, 1.0, 1.0, 1.0, 1.0, 1.0, 1.0, 1.0, 1.0, 1.0, 1.0, 1.0, 1.0, 1.0, 1.0, 1.0, 1.0, 1.0, 1.0, 1.0, 1.0, 1.0, 1.0, 1.0, 1.0, 1.0, 1.0, 1.0, 1.0, 1.0, 1.0, 1.0, 1.0, 1.0, 1.0, 1.0, 1.0, 1.0, 1.0, 1.0, 1.0, 1.0, 1.0, 1.0, 1.0, 1.0, 1.0, 1.0, 1.0, 1.0, 1.0, 1.0, 1.0, 1.0, 1.0, 1.0, 1.0, 1.0, 1.0, 1.0, 1.0, 1.0, 1.0, 1.0, 1.0, 1.0, 1.0, 1.0, 1.0, 1.0, 1.0, 1.0, 1.0, 1.0, 1.0, 1.0, 1.0, 1.0, 1.0, 1.0, 1.0, 1.0, 1.0, 1.0, 1.0, 1.0, 1.0, 1.0, 1.0, 1.0, 1.0, 1.0, 1.0, 1.0, 1.0, 1.0, 1.0, 1.0, 1.0, 1.0, 1.0, 1.0, 1.0, 1.0, 1.0, 1.0, 1.0, 1.0, 1.0, 1.0, 1.0, 1.0, 1.0, 1.0, 1.0, 1.0, 1.0, 1.0, 1.0, 1.0, 1.0, 1.0, 1.0, 1.0, 1.0, 1.0, 1.0, 1.0, 1.0, 1.0, 1.0, 1.0, 1.0, 1.0, 1.0, 1.0, 1.0, 1.0, 1.0, 1.0, 1.0, 1.0, 1.0, 1.0, 1.0, 1.0, 1.0, 1.0, 1.0, 1.0, 1.0, 1.0, 1.0, 1.0, 1.0, 1.0, 1.0, 1.0, 1.0, 1.0, 1.0, 1.0, 1.0, 1.0, 1.0, 1.0, 1.0, 1.0, 1.0, 1.0, 1.0, 1.0, 1.0, 1.0, 1.0, 1.0, 1.0, 1.0, 1.0, 1.0, 1.0, 1.0, 1.0, 1.0, 1.0, 1.0, 1.0, 1.0, 1.0, 1.0, 1.0, 1.0, 1.0, 1.0, 1.0, 1.0, 1.0, 1.0, 1.0, 1.0, 1.0, 1.0, 1.0, 1.0, 1.0, 1.0, 1.0, 1.0, 1.0, 1.0, 1.0, 1.0, 1.0, 1.0, 1.0, 1.0, 1.0, 1.0, 1.0, 1.0, 1.0, 1.0, 1.0, 1.0, 1.0, 1.0, 1.0, 1.0, 1.0, 1.0, 1.0, 1.0, 1.0, 1.0, 1.0, 1.0, 1.0, 1.0, 1.0, 1.0, 1.0, 1.0, 1.0, 1.0, 1.0, 1.0, 1.0, 1.0, 1.0, 1.0, 1.0, 1.0, 1.0, 1.0, 1.0, 1.0, 1.0, 1.0, 1.0, 1.0, 1.0, 1.0, 1.0, 1.0, 1.0, 1.0, 1.0, 1.0, 1.0, 1.0, 1.0, 1.0, 1.0, 1.0, 1.0, 1.0, 1.0, 1.0, 1.0, 1.0, 1.0, 1.0, 1.0, 1.0, 1.0, 1.0, 1.0, 1.0, 1.0, 1.0, 1.0, 1.0, 1.0, 1.0, 1.0, 1.0, 1.0, 1.0, 1.0, 1.0, 1.0, 1.0, 1.0, 1.0, 1.0, 1.0, 1.0, 1.0, 1.0, 1.0, 1.0, 1.0, 1.0, 1.0, 1.0, 1.0, 1.0, 1.0, 1.0, 1.0, 1.0, 1.0, 1.0, 1.0, 1.0, 1.0, 1.0, 1.0, 1.0, 1.0, 1.0, 1.0, 1.0, 1.0, 1.0, 1.0, 1.0, 1.0, 1.0, 1.0, 1.0, 1.0, 1.0, 1.0, 1.0, 1.0, 1.0, 1.0, 1.0, 1.0, 1.0, 1.0, 1.0, 1.0, 1.0, 1.0, 1.0, 1.0, 1.0, 1.0, 1.0, 1.0, 1.0, 1.0, 1.0, 1.0, 1.0, 1.0, 1.0, 1.0, 1.0, 1.0, 1.0, 1.0, 1.0, 1.0, 1.0, 1.0, 1.0, 1.0, 1.0, 1.0, 1.0, 1.0, 1.0, 1.0, 1.0, 1.0, 1.0, 1.0, 1.0, 1.0, 1.0, 1.0, 1.0, 1.0, 1.0, 1.0, 1.0, 1.0, 1.0, 1.0, 1.0, 1.0, 1.0, 1.0, 1.0, 1.0, 1.0, 1.0, 1.0, 1.0, 1.0, 1.0, 1.0, 1.0, 1.0, 1.0, 1.0, 1.0, 1.0, 1.0, 1.0, 1.0, 1.0, 1.0, 1.0, 1.0, 1.0, 1.0, 1.0, 1.0, 1.0, 1.0, 1.0, 1.0, 1.0, 1.0, 1.0, 1.0, 1.0, 1.0, 1.0, 1.0, 1.0, 1.0, 1.0, 1.0, 1.0, 1.0, 1.0, 1.0, 1.0, 1.0, 1.0, 1.0, 1.0, 1.0, 1.0, 1.0, 1.0, 1.0, 1.0, 1.0, 1.0, 1.0, 1.0, 1.0, 1.0, 1.0, 1.0, 1.0, 1.0, 1.0, 1.0, 1.0, 1.0, 1.0, 1.0, 1.0, 1.0, 1.0, 1.0, 1.0, 1.0, 1.0, 1.0, 1.0, 1.0, 1.0, 1.0, 1.0, 1.0, 1.0, 1.0, 1.0, 1.0, 1.0, 1.0, 1.0, 1.0, 1.0, 1.0, 1.0, 1.0, 1.0, 1.0, 1.0, 1.0, 1.0, 1.0, 1.0, 1.0, 1.0, 1.0, 1.0, 1.0, 1.0, 1.0, 1.0, 1.0, 1.0, 1.0, 1.0, 1.0, 1.0, 1.0, 1.0, 1.0, 1.0, 1.0, 1.0, 1.0, 1.0, 1.0, 1.0, 1.0, 1.0, 1.0, 1.0, 1.0, 1.0, 1.0, 1.0, 1.0, 1.0, 1.0, 1.0, 1.0, 1.0, 1.0, 1.0, 1.0, 1.0, 1.0, 1.0, 1.0, 1.0, 1.0, 1.0, 1.0, 1.0, 1.0, 1.0, 1.0, 1.0, 1.0, 1.0, 1.0, 1.0, 1.0, 1.0, 1.0, 1.0, 1.0, 1.0, 1.0, 1.0, 1.0, 1.0, 1.0, 1.0, 1.0, 1.0, 1.0, 1.0, 1.0, 1.0, 1.0, 1.0, 1.0, 1.0, 1.0, 1.0, 1.0, 1.0, 1.0, 1.0, 1.0, 1.0, 1.0, 1.0, 1.0, 1.0, 1.0, 1.0, 1.0, 1.0, 1.0, 1.0, 1.0, 1.0, 1.0, 1.0, 1.0, 1.0, 1.0, 1.0, 1.0, 1.0, 1.0, 1.0, 1.0, 1.0, 1.0, 1.0, 1.0, 1.0, 1.0, 1.0, 1.0, 1.0, 1.0, 1.0, 1.0, 1.0, 1.0, 1.0, 1.0, 1.0, 1.0, 1.0, 1.0, 1.0, 1.0, 1.0, 1.0, 1.0, 1.0, 1.0, 1.0, 1.0, 1.0, 1.0, 1.0, 1.0, 1.0, 1.0, 1.0, 1.0, 1.0, 1.0, 1.0, 1.0, 1.0, 1.0, 1.0, 1.0, 1.0, 1.0, 1.0, 1.0, 1.0, 1.0, 1.0, 1.0, 1.0, 1.0, 1.0, 1.0, 1.0, 1.0, 1.0, 1.0, 1.0, 1.0, 1.0, 1.0, 1.0, 1.0, 1.0, 1.0, 1.0, 1.0, 1.0, 1.0, 1.0, 1.0, 1.0, 1.0, 1.0, 1.0, 1.0, 1.0, 1.0, 1.0, 1.0, 1.0, 1.0, 1.0, 1.0, 1.0, 1.0, 1.0, 1.0, 1.0, 1.0, 1.0, 1.0, 1.0, 1.0, 1.0, 1.0, 1.0, 1.0, 1.0, 1.0, 1.0, 1.0, 1.0, 1.0, 1.0, 1.0, 1.0, 1.0, 1.0, 1.0, 1.0, 1.0, 1.0, 1.0, 1.0, 1.0, 1.0, 1.0, 1.0, 1.0, 1.0, 1.0, 1.0, 1.0, 1.0, 1.0, 1.0, 1.0, 1.0, 1.0, 1.0, 1.0, 1.0, 1.0, 1.0, 1.0, 1.0, 1.0, 1.0, 1.0, 1.0, 1.0, 1.0, 1.0, 1.0, 1.0, 1.0, 1.0, 1.0, 1.0, 1.0, 1.0, 1.0, 1.0, 1.0, 1.0, 1.0, 1.0, 1.0, 1.0, 1.0, 1.0, 1.0, 1.0, 1.0, 1.0, 1.0, 1.0, 1.0, 1.0, 1.0, 1.0, 1.0, 1.0, 1.0, 1.0, 1.0, 1.0, 1.0, 1.0, 1.0, 1.0, 1.0, 1.0, 1.0, 1.0, 1.0, 1.0, 1.0, 1.0, 1.0, 1.0, 1.0, 1.0, 1.0, 1.0, 1.0, 1.0, 1.0, 1.0, 1.0, 1.0, 1.0, 1.0, 1.0, 1.0, 1.0, 1.0, 1.0, 1.0, 1.0, 1.0, 1.0, 1.0, 1.0, 1.0, 1.0, 1.0, 1.0, 1.0, 1.0, 1.0, 1.0, 1.0, 1.0, 1.0, 1.0, 1.0, 1.0, 1.0, 1.0, 1.0, 1.0, 1.0, 1.0, 1.0, 1.0, 1.0, 1.0, 1.0, 1.0, 1.0, 1.0, 1.0, 1.0, 1.0, 1.0, 1.0, 1.0, 1.0, 1.0, 1.0, 1.0, 1.0, 1.0, 1.0, 1.0, 1.0, 1.0, 1.0, 1.0, 1.0, 1.0, 1.0, 1.0, 1.0, 1.0, 1.0, 1.0, 1.0, 1.0, 1.0, 1.0, 1.0, 1.0, 1.0, 1.0, 1.0, 1.0, 1.0, 1.0, 1.0, 1.0, 1.0, 1.0, 1.0, 1.0, 1.0, 1.0, 1.0, 1.0, 1.0, 1.0, 1.0, 1.0, 1.0, 1.0, 1.0, 1.0, 1.0, 1.0, 1.0, 1.0, 1.0, 1.0, 1.0, 1.0, 1.0, 1.0, 1.0, 1.0, 1.0, 1.0, 1.0, 1.0, 1.0, 1.0, 1.0, 1.0, 1.0, 1.0, 1.0, 1.0, 1.0, 1.0, 1.0, 1.0, 1.0, 1.0, 1.0, 1.0, 1.0, 1.0, 1.0, 1.0, 1.0, 1.0, 1.0, 1.0, 1.0, 1.0, 1.0, 1.0, 1.0, 1.0, 1.0, 1.0, 1.0, 1.0, 1.0, 1.0, 1.0, 1.0, 1.0, 1.0, 1.0, 1.0, 1.0, 1.0, 1.0, 1.0, 1.0, 1.0, 1.0, 1.0, 1.0, 1.0, 1.0, 1.0, 1.0, 1.0, 1.0, 1.0, 1.0, 1.0, 1.0, 1.0, 1.0, 1.0, 1.0, 1.0, 1.0, 1.0, 1.0, 1.0, 1.0, 1.0, 1.0, 1.0, 1.0, 1.0, 1.0, 1.0, 1.0, 1.0, 1.0, 1.0, 1.0, 1.0, 1.0, 1.0, 1.0, 1.0, 1.0, 1.0, 1.0, 1.0, 1.0, 1.0, 1.0, 1.0, 1.0, 1.0, 1.0, 1.0, 1.0, 1.0, 1.0, 1.0, 1.0, 1.0, 1.0, 1.0, 1.0, 1.0, 1.0, 1.0, 1.0, 1.0, 1.0, 1.0, 1.0, 1.0, 1.0, 1.0, 1.0, 1.0, 1.0, 1.0, 1.0, 1.0, 1.0, 1.0, 1.0, 1.0, 1.0, 1.0, 1.0, 1.0, 1.0, 1.0, 1.0, 1.0, 1.0, 1.0, 1.0, 1.0, 1.0, 1.0, 1.0, 1.0, 1.0, 1.0, 1.0, 1.0, 1.0, 1.0, 1.0, 1.0, 1.0, 1.0, 1.0, 1.0, 1.0, 1.0, 1.0, 1.0, 1.0, 1.0, 1.0, 1.0, 1.0, 1.0, 1.0, 1.0, 1.0, 1.0, 1.0, 1.0, 1.0, 1.0, 1.0, 1.0, 1.0, 1.0, 1.0, 1.0, 1.0, 1.0, 1.0, 1.0, 1.0, 1.0, 1.0, 1.0, 1.0, 1.0, 1.0, 1.0, 1.0, 1.0, 1.0, 1.0, 1.0, 1.0, 1.0, 1.0, 1.0, 1.0, 1.0, 1.0, 1.0, 1.0, 1.0, 1.0, 1.0, 1.0, 1.0, 1.0, 1.0, 1.0, 1.0, 1.0, 1.0, 1.0, 1.0, 1.0, 1.0, 1.0, 1.0, 1.0, 1.0, 1.0, 1.0, 1.0, 1.0, 1.0, 1.0, 1.0, 1.0, 1.0, 1.0, 1.0, 1.0, 1.0, 1.0, 1.0, 1.0, 1.0, 1.0, 1.0, 1.0, 1.0, 1.0, 1.0, 1.0, 1.0, 1.0, 1.0, 1.0, 1.0, 1.0, 1.0, 1.0, 1.0, 1.0, 1.0, 1.0, 1.0, 1.0, 1.0, 1.0, 1.0, 1.0, 1.0, 1.0, 1.0, 1.0, 1.0, 1.0, 1.0, 1.0, 1.0, 1.0, 1.0, 1.0, 1.0, 1.0, 1.0, 1.0, 1.0, 1.0, 1.0, 1.0, 1.0, 1.0, 1.0, 1.0, 1.0, 1.0, 1.0, 1.0, 1.0, 1.0, 1.0, 1.0, 1.0, 1.0, 1.0, 1.0, 1.0, 1.0, 1.0, 1.0, 1.0, 1.0, 1.0, 1.0, 1.0, 1.0, 1.0, 1.0, 1.0, 1.0, 1.0, 1.0, 1.0, 1.0, 1.0, 1.0, 1.0, 1.0, 1.0, 1.0, 1.0, 1.0, 1.0, 1.0, 1.0, 1.0, 1.0, 1.0, 1.0, 1.0, 1.0, 1.0, 1.0, 1.0, 1.0, 1.0, 1.0, 1.0, 1.0, 1.0, 1.0, 1.0, 1.0, 1.0, 1.0, 1.0, 1.0, 1.0, 1.0, 1.0, 1.0, 1.0, 1.0, 1.0, 1.0, 1.0, 1.0, 1.0, 1.0, 1.0, 1.0, 1.0, 1.0, 1.0, 1.0, 1.0, 1.0, 1.0, 1.0, 1.0, 1.0, 1.0, 1.0, 1.0, 1.0, 1.0, 1.0, 1.0, 1.0, 1.0, 1.0, 1.0, 1.0, 1.0, 1.0, 1.0, 1.0, 1.0, 1.0, 1.0, 1.0, 1.0, 1.0, 1.0, 1.0, 1.0, 1.0, 1.0, 1.0, 1.0, 1.0, 1.0, 1.0, 1.0, 1.0, 1.0, 1.0, 1.0, 1.0, 1.0, 1.0, 1.0, 1.0, 1.0, 1.0, 1.0, 1.0, 1.0, 1.0, 1.0, 1.0, 1.0, 1.0, 1.0, 1.0, 1.0, 1.0, 1.0, 1.0, 1.0, 1.0, 1.0, 1.0, 1.0, 1.0, 1.0, 1.0, 1.0, 1.0, 1.0, 1.0, 1.0, 1.0, 1.0, 1.0, 1.0, 1.0, 1.0, 1.0, 1.0, 1.0, 1.0, 1.0, 1.0, 1.0, 1.0, 1.0, 1.0, 1.0, 1.0, 1.0, 1.0, 1.0, 1.0, 1.0, 1.0, 1.0, 1.0, 1.0, 1.0, 1.0, 1.0, 1.0, 1.0, 1.0, 1.0, 1.0, 1.0, 1.0, 1.0, 1.0, 1.0, 1.0, 1.0, 1.0, 1.0, 1.0, 1.0, 1.0, 1.0, 1.0, 1.0, 1.0, 1.0, 1.0, 1.0, 1.0, 1.0, 1.0, 1.0, 1.0, 1.0, 1.0, 1.0, 1.0, 1.0, 1.0, 1.0, 1.0, 1.0, 1.0, 1.0, 1.0, 1.0, 1.0, 1.0, 1.0, 1.0, 1.0, 1.0, 1.0, 1.0, 1.0, 1.0, 1.0, 1.0, 1.0, 1.0, 1.0, 1.0, 1.0, 1.0, 1.0, 1.0, 1.0, 1.0, 1.0, 1.0, 1.0, 1.0, 1.0, 1.0, 1.0, 1.0, 1.0, 1.0, 1.0, 1.0, 1.0, 1.0, 1.0, 1.0, 1.0, 1.0, 1.0, 1.0, 1.0, 1.0, 1.0, 1.0, 1.0, 1.0, 1.0, 1.0, 1.0, 1.0, 1.0, 1.0, 1.0, 1.0, 1.0, 1.0, 1.0, 1.0, 1.0, 1.0, 1.0, 1.0, 1.0, 1.0, 1.0, 1.0, 1.0, 1.0, 1.0, 1.0, 1.0, 1.0, 1.0, 1.0, 1.0, 1.0, 1.0, 1.0, 1.0, 1.0, 1.0, 1.0, 1.0, 1.0, 1.0, 1.0, 1.0, 1.0, 1.0, 1.0, 1.0, 1.0, 1.0, 1.0, 1.0, 1.0, 1.0, 1.0, 1.0, 1.0, 1.0, 1.0, 1.0, 1.0, 1.0, 1.0, 1.0, 1.0, 1.0, 1.0, 1.0, 1.0, 1.0, 1.0, 1.0, 1.0, 1.0, 1.0, 1.0, 1.0, 1.0, 1.0, 1.0, 1.0, 1.0, 1.0, 1.0, 1.0, 1.0, 1.0, 1.0, 1.0, 1.0, 1.0, 1.0, 1.0, 1.0, 1.0, 1.0, 1.0, 1.0, 1.0, 1.0, 1.0, 1.0, 1.0, 1.0, 1.0, 1.0, 1.0, 1.0, 1.0, 1.0, 1.0, 1.0, 1.0, 1.0, 1.0, 1.0, 1.0, 1.0, 1.0, 1.0, 1.0, 1.0, 1.0, 1.0, 1.0, 1.0, 1.0, 1.0, 1.0, 1.0, 1.0, 1.0, 1.0, 1.0, 1.0, 1.0, 1.0, 1.0, 1.0, 1.0, 1.0, 1.0, 1.0, 1.0, 1.0, 1.0, 1.0, 1.0, 1.0, 1.0, 1.0, 1.0, 1.0, 1.0, 1.0, 1.0, 1.0, 1.0, 1.0, 1.0, 1.0, 1.0, 1.0, 1.0, 1.0, 1.0, 1.0, 1.0, 1.0, 1.0, 1.0, 1.0, 1.0, 1.0, 1.0, 1.0, 1.0, 1.0, 1.0, 1.0, 1.0, 1.0, 1.0, 1.0, 1.0, 1.0, 1.0, 1.0, 1.0, 1.0, 1.0, 1.0, 1.0, 1.0, 1.0, 1.0, 1.0, 1.0, 1.0, 1.0, 1.0, 1.0, 1.0, 1.0, 1.0, 1.0, 1.0, 1.0, 1.0, 1.0, 1.0, 1.0, 1.0, 1.0, 1.0, 1.0, 1.0, 1.0, 1.0, 1.0, 1.0, 1.0, 1.0, 1.0, 1.0, 1.0, 1.0, 1.0, 1.0, 1.0, 1.0, 1.0, 1.0, 1.0, 1.0, 1.0, 1.0, 1.0, 1.0, 1.0, 1.0, 1.0, 1.0, 1.0, 1.0, 1.0, 1.0, 1.0, 1.0, 1.0, 1.0, 1.0, 1.0, 1.0, 1.0, 1.0, 1.0, 1.0, 1.0, 1.0, 1.0, 1.0, 1.0, 1.0, 1.0, 1.0, 1.0, 1.0, 1.0, 1.0, 1.0, 1.0, 1.0, 1.0, 1.0, 1.0, 1.0, 1.0, 1.0, 1.0, 1.0, 1.0, 1.0, 1.0, 1.0, 1.0, 1.0, 1.0, 1.0, 1.0, 1.0, 1.0, 1.0, 1.0, 1.0, 1.0, 1.0, 1.0, 1.0, 1.0, 1.0, 1.0, 1.0, 1.0, 1.0, 1.0, 1.0, 1.0, 1.0, 1.0, 1.0, 1.0, 1.0, 1.0, 1.0, 1.0, 1.0, 1.0, 1.0, 1.0, 1.0, 1.0, 1.0, 1.0, 1.0, 1.0, 1.0, 1.0, 1.0, 1.0, 1.0, 1.0, 1.0, 1.0, 1.0, 1.0, 1.0, 1.0, 1.0, 1.0, 1.0, 1.0, 1.0, 1.0, 1.0, 1.0, 1.0, 1.0, 1.0, 1.0, 1.0, 1.0, 1.0, 1.0, 1.0, 1.0, 1.0, 1.0, 1.0, 1.0, 1.0, 1.0, 1.0, 1.0, 1.0, 1.0, 1.0, 1.0, 1.0, 1.0, 1.0, 1.0, 1.0, 1.0, 1.0, 1.0, 1.0, 1.0, 1.0, 1.0, 1.0, 1.0, 1.0, 1.0, 1.0, 1.0, 1.0, 1.0, 1.0, 1.0, 1.0, 1.0, 1.0, 1.0, 1.0, 1.0, 1.0, 1.0, 1.0, 1.0, 1.0, 1.0, 1.0, 1.0, 1.0, 1.0, 1.0, 1.0, 1.0, 1.0, 1.0, 1.0, 1.0, 1.0, 1.0, 1.0, 1.0, 1.0, 1.0, 1.0, 1.0, 1.0, 1.0, 1.0, 1.0, 1.0, 1.0, 1.0, 1.0, 1.0, 1.0, 1.0, 1.0, 1.0, 1.0, 1.0, 1.0, 1.0, 1.0, 1.0, 1.0, 1.0, 1.0, 1.0, 1.0, 1.0, 1.0, 1.0, 1.0, 1.0, 1.0, 1.0, 1.0, 1.0, 1.0, 1.0, 1.0, 1.0, 1.0, 1.0, 1.0, 1.0, 1.0, 1.0, 1.0, 1.0, 1.0, 1.0, 1.0, 1.0, 1.0, 1.0, 1.0, 1.0, 1.0, 1.0, 1.0, 1.0, 1.0, 1.0, 1.0, 1.0, 1.0, 1.0, 1.0, 1.0, 1.0, 1.0, 1.0, 1.0, 1.0, 1.0, 1.0, 1.0, 1.0, 1.0, 1.0, 1.0, 1.0, 1.0, 1.0, 1.0, 1.0, 1.0, 1.0, 1.0, 1.0, 1.0, 1.0, 1.0, 1.0, 1.0, 1.0, 1.0, 1.0, 1.0, 1.0, 1.0, 1.0, 1.0, 1.0, 1.0, 1.0, 1.0, 1.0, 1.0, 1.0, 1.0, 1.0, 1.0, 1.0, 1.0, 1.0, 1.0, 1.0, 1.0, 1.0, 1.0, 1.0, 1.0, 1.0, 1.0, 1.0, 1.0, 1.0, 1.0, 1.0, 1.0, 1.0, 1.0, 1.0, 1.0, 1.0, 1.0, 1.0, 1.0, 1.0, 1.0, 1.0, 1.0, 1.0, 1.0, 1.0, 1.0, 1.0, 1.0, 1.0, 1.0, 1.0, 1.0, 1.0, 1.0, 1.0, 1.0, 1.0, 1.0, 1.0, 1.0, 1.0, 1.0, 1.0, 1.0, 1.0, 1.0, 1.0, 1.0, 1.0, 1.0, 1.0, 1.0, 1.0, 1.0, 1.0, 1.0, 1.0, 1.0, 1.0, 1.0, 1.0, 1.0, 1.0, 1.0, 1.0, 1.0, 1.0, 1.0, 1.0, 1.0, 1.0, 1.0, 1.0, 1.0, 1.0, 1.0, 1.0, 1.0, 1.0, 1.0, 1.0, 1.0, 1.0, 1.0, 1.0, 1.0, 1.0, 1.0, 1.0, 1.0, 1.0, 1.0, 1.0, 1.0, 1.0, 1.0, 1.0, 1.0, 1.0, 1.0, 1.0, 1.0, 1.0, 1.0, 1.0, 1.0, 1.0, 1.0, 1.0, 1.0, 1.0, 1.0, 1.0, 1.0, 1.0, 1.0, 1.0, 1.0, 1.0, 1.0, 1.0, 1.0, 1.0, 1.0, 1.0, 1.0, 1.0, 1.0, 1.0, 1.0, 1.0, 1.0, 1.0, 1.0, 1.0, 1.0, 1.0, 1.0, 1.0, 1.0, 1.0, 1.0, 1.0, 1.0, 1.0, 1.0, 1.0, 1.0, 1.0, 1.0, 1.0, 1.0, 1.0, 1.0, 1.0, 1.0, 1.0, 1.0, 1.0, 1.0, 1.0, 1.0, 1.0, 1.0, 1.0, 1.0, 1.0, 1.0, 1.0, 1.0, 1.0, 1.0, 1.0, 1.0, 1.0, 1.0, 1.0, 1.0, 1.0, 1.0, 1.0, 1.0, 1.0, 1.0, 1.0, 1.0, 1.0, 1.0, 1.0, 1.0, 1.0, 1.0, 1.0, 1.0, 1.0, 1.0, 1.0, 1.0, 1.0, 1.0, 1.0, 1.0, 1.0, 1.0, 1.0, 1.0, 1.0, 1.0, 1.0, 1.0, 1.0, 1.0, 1.0, 1.0, 1.0, 1.0, 1.0, 1.0, 1.0, 1.0, 1.0, 1.0, 1.0, 1.0, 1.0, 1.0, 1.0, 1.0, 1.0, 1.0, 1.0, 1.0, 1.0, 1.0, 1.0, 1.0, 1.0, 1.0, 1.0, 1.0, 1.0, 1.0, 1.0, 1.0, 1.0, 1.0, 1.0, 1.0, 1.0, 1.0, 1.0, 1.0, 1.0, 1.0, 1.0, 1.0, 1.0, 1.0, 1.0, 1.0, 1.0, 1.0, 1.0, 1.0, 1.0, 1.0, 1.0, 1.0, 1.0, 1.0, 1.0, 1.0, 1.0, 1.0, 1.0, 1.0, 1.0, 1.0, 1.0, 1.0, 1.0, 1.0, 1.0, 1.0, 1.0, 1.0, 1.0, 1.0, 1.0, 1.0, 1.0, 1.0, 1.0, 1.0, 1.0, 1.0, 1.0, 1.0, 1.0, 1.0, 1.0, 1.0, 1.0, 1.0, 1.0, 1.0, 1.0, 1.0, 1.0, 1.0, 1.0, 1.0, 1.0, 1.0, 1.0, 1.0, 1.0, 1.0, 1.0, 1.0, 1.0, 1.0, 1.0, 1.0, 1.0, 1.0, 1.0, 1.0, 1.0, 1.0, 1.0, 1.0, 1.0, 1.0, 1.0, 1.0, 1.0, 1.0, 1.0, 1.0, 1.0, 1.0, 1.0, 1.0, 1.0, 1.0, 1.0, 1.0, 1.0, 1.0, 1.0, 1.0, 1.0, 1.0, 1.0, 1.0, 1.0, 1.0, 1.0, 1.0, 1.0, 1.0, 1.0, 1.0, 1.0, 1.0, 1.0, 1.0, 1.0, 1.0, 1.0, 1.0, 1.0, 1.0, 1.0, 1.0, 1.0, 1.0, 1.0, 1.0, 1.0, 1.0, 1.0, 1.0, 1.0, 1.0, 1.0, 1.0, 1.0, 1.0, 1.0, 1.0, 1.0, 1.0, 1.0, 1.0, 1.0, 1.0, 1.0, 1.0, 1.0, 1.0, 1.0, 1.0, 1.0, 1.0, 1.0, 1.0, 1.0, 1.0, 1.0, 1.0, 1.0, 1.0, 1.0, 1.0, 1.0, 1.0, 1.0, 1.0, 1.0, 1.0, 1.0, 1.0, 1.0, 1.0, 1.0, 1.0, 1.0, 1.0, 1.0, 1.0, 1.0, 1.0, 1.0, 1.0, 1.0, 1.0, 1.0, 1.0, 1.0, 1.0, 1.0, 1.0, 1.0, 1.0, 1.0, 1.0, 1.0, 1.0, 1.0, 1.0, 1.0, 1.0, 1.0, 1.0, 1.0, 1.0, 1.0, 1.0, 1.0, 1.0, 1.0, 1.0, 1.0, 1.0, 1.0, 1.0, 1.0, 1.0, 1.0, 1.0, 1.0, 1.0, 1.0, 1.0, 1.0, 1.0, 1.0, 1.0, 1.0, 1.0, 1.0, 1.0, 1.0, 1.0, 1.0, 1.0, 1.0, 1.0, 1.0, 1.0, 1.0, 1.0, 1.0, 1.0, 1.0, 1.0, 1.0, 1.0, 1.0, 1.0, 1.0, 1.0, 1.0, 1.0, 1.0, 1.0, 1.0, 1.0, 1.0, 1.0, 1.0, 1.0, 1.0, 1.0, 1.0, 1.0, 1.0, 1.0, 1.0, 1.0, 1.0, 1.0, 1.0, 1.0, 1.0, 1.0, 1.0, 1.0, 1.0, 1.0, 1.0, 1.0, 1.0, 1.0, 1.0, 1.0, 1.0, 1.0, 1.0, 1.0, 1.0, 1.0, 1.0, 1.0, 1.0, 1.0, 1.0, 1.0, 1.0, 1.0, 1.0, 1.0, 1.0, 1.0, 1.0, 1.0, 1.0, 1.0, 1.0, 1.0, 1.0, 1.0, 1.0, 1.0, 1.0, 1.0, 1.0, 1.0, 1.0, 1.0, 1.0, 1.0, 1.0, 1.0, 1.0, 1.0, 1.0, 1.0, 1.0, 1.0, 1.0, 1.0, 1.0, 1.0, 1.0, 1.0, 1.0, 1.0, 1.0, 1.0, 1.0, 1.0, 1.0, 1.0, 1.0, 1.0, 1.0, 1.0, 1.0, 1.0, 1.0, 1.0, 1.0, 1.0, 1.0, 1.0, 1.0, 1.0, 1.0, 1.0, 1.0, 1.0, 1.0, 1.0, 1.0, 1.0, 1.0, 1.0, 1.0, 1.0, 1.0, 1.0, 1.0, 1.0, 1.0, 1.0, 1.0, 1.0, 1.0, 1.0, 1.0, 1.0, 1.0, 1.0, 1.0, 1.0, 1.0, 1.0, 1.0, 1.0, 1.0, 1.0, 1.0, 1.0, 1.0, 1.0, 1.0, 1.0, 1.0, 1.0, 1.0, 1.0, 1.0, 1.0, 1.0, 1.0, 1.0, 1.0, 1.0, 1.0, 1.0, 1.0, 1.0, 1.0, 1.0, 1.0, 1.0, 1.0, 1.0, 1.0, 1.0, 1.0, 1.0, 1.0, 1.0, 1.0, 1.0, 1.0, 1.0, 1.0, 1.0, 1.0, 1.0, 1.0, 1.0, 1.0, 1.0, 1.0, 1.0, 1.0, 1.0, 1.0, 1.0, 1.0, 1.0, 1.0, 1.0, 1.0, 1.0, 1.0, 1.0, 1.0, 1.0, 1.0, 1.0, 1.0, 1.0, 1.0, 1.0, 1.0, 1.0, 1.0, 1.0, 1.0, 1.0, 1.0, 1.0, 1.0, 1.0, 1.0, 1.0, 1.0, 1.0, 1.0, 1.0, 1.0, 1.0, 1.0, 1.0, 1.0, 1.0, 1.0, 1.0, 1.0, 1.0, 1.0, 1.0, 1.0, 1.0, 1.0, 1.0, 1.0, 1.0, 1.0, 1.0, 1.0, 1.0, 1.0, 1.0, 1.0, 1.0, 1.0, 1.0, 1.0, 1.0, 1.0, 1.0, 1.0, 1.0, 1.0, 1.0, 1.0, 1.0, 1.0, 1.0, 1.0, 1.0, 1.0, 1.0, 1.0, 1.0, 1.0, 1.0, 1.0, 1.0, 1.0, 1.0, 1.0, 1.0, 1.0, 1.0, 1.0, 1.0, 1.0, 1.0, 1.0, 1.0, 1.0, 1.0, 1.0, 1.0, 1.0, 1.0, 1.0, 1.0, 1.0, 1.0, 1.0, 1.0, 1.0, 1.0, 1.0, 1.0, 1.0, 1.0, 1.0, 1.0, 1.0, 1.0, 1.0, 1.0, 1.0, 1.0, 1.0, 1.0, 1.0, 1.0, 1.0, 1.0, 1.0, 1.0, 1.0, 1.0, 1.0, 1.0, 1.0, 1.0, 1.0, 1.0, 1.0, 1.0, 1.0, 1.0, 1.0, 1.0, 1.0, 1.0, 1.0, 1.0, 1.0, 1.0, 1.0, 1.0, 1.0, 1.0, 1.0, 1.0, 1.0, 1.0, 1.0, 1.0, 1.0, 1.0, 1.0, 1.0, 1.0, 1.0, 1.0, 1.0, 1.0, 1.0, 1.0, 1.0, 1.0, 1.0, 1.0, 1.0, 1.0, 1.0, 1.0, 1.0, 1.0, 1.0, 1.0, 1.0, 1.0, 1.0, 1.0, 1.0, 1.0, 1.0, 1.0, 1.0, 1.0, 1.0, 1.0, 1.0, 1.0, 1.0, 1.0, 1.0, 1.0, 1.0, 1.0, 1.0, 1.0, 1.0, 1.0, 1.0, 1.0, 1.0, 1.0, 1.0, 1.0, 1.0, 1.0, 1.0, 1.0, 1.0, 1.0, 1.0, 1.0, 1.0, 1.0, 1.0, 1.0, 1.0, 1.0, 1.0, 1.0, 1.0, 1.0, 1.0, 1.0, 1.0, 1.0, 1.0, 1.0, 1.0, 1.0, 1.0, 1.0, 1.0, 1.0, 1.0, 1.0, 1.0, 1.0, 1.0, 1.0, 1.0, 1.0, 1.0, 1.0, 1.0, 1.0, 1.0, 1.0, 1.0, 1.0, 1.0, 1.0, 1.0, 1.0, 1.0, 1.0, 1.0, 1.0, 1.0, 1.0, 1.0, 1.0, 1.0, 1.0, 1.0, 1.0, 1.0, 1.0, 1.0, 1.0, 1.0, 1.0, 1.0, 1.0, 1.0, 1.0, 1.0, 1.0, 1.0, 1.0, 1.0, 1.0, 1.0, 1.0, 1.0, 1.0, 1.0, 1.0, 1.0, 1.0, 1.0, 1.0, 1.0, 1.0, 1.0, 1.0, 1.0, 1.0, 1.0, 1.0, 1.0])
me_cylinder.materials.append(mat_material_001)
me_cylinder.use_remesh_preserve_volume = False
me_cylinder.use_remesh_preserve_attributes = False
me_cylinder.use_mirror_vertex_groups = False
me_cylinder.use_paint_bone_selection = False
me_cylinder.use_paint_mask_vertex = True
me_cylinder.update()
arm_armature = bpy.data.armatures.new('Armature')  # bones are not reproduced

# ---- objects
ob_lamp = bpy.data.objects.new('Lamp', light_lamp)
ob_camera = bpy.data.objects.new('Camera', cam_camera)
ob_character = bpy.data.objects.new('Character', me_cylinder)
ob_armature = bpy.data.objects.new('Armature', arm_armature)
ob_cloak = bpy.data.objects.new('Cloak', None)
ob_cloakhandle = bpy.data.objects.new('Cloakhandle', None)

# ---- transforms, parenting, visibility, modifiers, constraints
ob_lamp.location = (4.076, 1.005, 5.904)
ob_lamp.rotation_euler = (0.6503, 0.05522, 1.866)
ob_lamp.lock_rotations_4d = False
ob_lamp.empty_display_type = 'ARROWS'
ob_lamp.color = (0.0, 0.0, 0.0, 0.0)
ob_lamp.lineart.crease_threshold = 0.0
ob_camera.location = (7.359, -6.926, 4.958)
ob_camera.rotation_euler = (1.109, 0.0, 0.8149)
ob_camera.lock_rotations_4d = False
ob_camera.empty_display_type = 'ARROWS'
ob_camera.color = (0.0, 0.0, 0.0, 0.0)
ob_camera.display_type = 'WIRE'
ob_camera.lineart.crease_threshold = 0.0
ob_character.parent = ob_armature
ob_character.location = (0.0, 0.0, 0.0)
ob_character.visible_shadow = False
ob_character.lineart.crease_threshold = 0.0
_vg = ob_character.vertex_groups.new(name='Root')
for _i, _w in zip([0, 1, 2, 3, 4, 5, 6, 7, 8, 9, 10, 11, 12, 13, 14, 15, 16, 17, 18, 19, 20, 21, 22, 23, 24, 25, 26, 27, 28, 29, 30, 31, 32, 33, 34, 35, 36, 37, 38, 39, 40, 41, 42, 43, 44, 45, 46, 47, 48, 49, 50, 51, 52, 53, 54, 55, 56, 57, 58, 59, 60, 61, 62, 63, 64, 65, 66, 67, 68, 69, 70, 71, 72, 73, 74, 75, 76, 77, 78, 79, 80, 81, 82, 83, 84, 85, 86, 87, 88, 89, 91, 92, 94, 95, 120, 121, 122, 123, 124, 125, 126, 128, 129, 130, 131, 132, 133, 134, 135, 136, 225, 226, 227, 228, 229, 230, 231, 232, 233, 234, 235, 236, 237, 238, 239, 240, 241, 242, 243, 244, 245, 246, 247, 248, 249, 250, 251, 252, 253, 254, 255, 256, 257, 258, 259, 260, 261, 262, 263, 264, 265, 266, 267, 268], [0.9394, 0.9388, 0.9431, 0.9374, 0.9444, 0.9398, 0.9406, 0.9467, 0.9383, 0.93, 0.9372, 0.9342, 0.9364, 0.9379, 0.9355, 0.9381, 0.9342, 0.9324, 0.9332, 0.9237, 0.9334, 0.917, 0.9359, 0.9284, 0.762, 0.7604, 0.7711, 0.7728, 0.7686, 0.7651, 0.7611, 0.7569, 0.7526, 0.7495, 0.7493, 0.7546, 0.3899, 0.3925, 0.3897, 0.389, 0.3878, 0.3892, 0.3911, 0.3932, 0.3946, 0.3941, 0.393, 0.3941, 0.2149, 0.2175, 0.2128, 0.2114, 0.2094, 0.2116, 0.2133, 0.2164, 0.2198, 0.2196, 0.2176, 0.221, 0.1246, 0.1269, 0.1225, 0.122, 0.1214, 0.116, 0.118, 0.1209, 0.1266, 0.1255, 0.12, 0.1279, 0.07041, 0.07361, 0.06876, 0.0703, 0.07244, 0.0689, 0.05608, 0.05823, 0.06915, 0.06618, 0.07002, 0.0689, 0.02708, 0.03122, 0.02491, 0.02731, 0.03127, 0.00885, 0.007681, 0.006694, 0.02155, 0.02837, 0.018, 0.3057, 0.5929, 0.683, 0.613, 0.07051, 0.05709, 0.5758, 0.737, 0.7432, 0.623, 0.06067, 0.1166, 0.1581, 0.1482, 0.1363, 0.9344, 0.9361, 0.9379, 0.939, 0.9353, 0.9351, 0.9355, 0.9346, 0.9316, 0.928, 0.9264, 0.93, 0.9331, 0.9343, 0.9375, 0.9373, 0.936, 0.9353, 0.9347, 0.9335, 0.9317, 0.93, 0.9296, 0.931, 0.937, 0.9345, 0.9375, 0.1168, 0.1292, 0.0732, 0.08904, 0.09918, 0.09486, 0.08017, 0.06711, 0.07088, 0.08551, 0.09288, 0.06855, 0.9413, 0.9467, 0.9376, 0.9425, 0.942]): _vg.add([_i], _w, 'REPLACE')
_vg = ob_character.vertex_groups.new(name='Head')
for _i, _w in zip([0, 1, 2, 3, 4, 5, 6, 7, 8, 9, 10, 11, 12, 13, 14, 15, 16, 17, 18, 19, 20, 21, 22, 23, 24, 25, 26, 27, 28, 29, 30, 31, 32, 33, 34, 35, 36, 37, 38, 39, 40, 41, 42, 43, 44, 45, 46, 47, 48, 49, 50, 51, 52, 53, 54, 55, 56, 57, 58, 59, 60, 61, 62, 63, 64, 65, 66, 67, 68, 69, 70, 71, 72, 73, 74, 75, 76, 77, 78, 79, 80, 81, 82, 83, 84, 85, 86, 87, 88, 89, 90, 91, 92, 93, 94, 95, 96, 97, 98, 99, 100, 101, 102, 103, 104, 105, 106, 107, 108, 109, 110, 111, 112, 113, 114, 115, 116, 117, 118, 119, 127, 225, 226, 227, 228, 229, 230, 231, 232, 233, 234, 235, 236, 237, 238, 239, 240, 241, 242, 243, 244, 245, 246, 247, 248, 249, 250, 251, 252, 253, 254, 255, 256, 257, 258, 259, 260, 261, 262, 263, 264, 265, 266, 267, 268], [0.01774, 0.02254, 0.01551, 0.03212, 0.01428, 0.03003, 0.01699, 0.02048, 0.01747, 0.01537, 0.01823, 0.01619, 0.01927, 0.01996, 0.02022, 0.02274, 0.02083, 0.02476, 0.02089, 0.02529, 0.02036, 0.02414, 0.01931, 0.02313, 0.2253, 0.2241, 0.2172, 0.2141, 0.2125, 0.2127, 0.2144, 0.2164, 0.2188, 0.2218, 0.2242, 0.2247, 0.593, 0.5862, 0.5938, 0.591, 0.5837, 0.572, 0.5621, 0.5536, 0.5511, 0.5567, 0.568, 0.5772, 0.7598, 0.7505, 0.7626, 0.7576, 0.7446, 0.7215, 0.7052, 0.6894, 0.6852, 0.6971, 0.721, 0.7357, 0.837, 0.824, 0.8402, 0.8303, 0.803, 0.7728, 0.7476, 0.7213, 0.7152, 0.7375, 0.7799, 0.8061, 0.8674, 0.8478, 0.8706, 0.8547, 0.8134, 0.7411, 0.7184, 0.6713, 0.6616, 0.7029, 0.7777, 0.8278, 0.8574, 0.8333, 0.8601, 0.8402, 0.8023, 0.5064, 0.2441, 0.3886, 0.3567, 0.1909, 0.6181, 0.8108, 0.8112, 0.789, 0.8142, 0.7957, 0.599, 0.5251, 0.426, 0.3063, 0.3572, 0.3294, 0.4, 0.5961, 0.5613, 0.5509, 0.5599, 0.5484, 0.5874, 0.308, 0.2, 0.1385, 0.1402, 0.1795, 0.2906, 0.5688, 0.07307, 0.0248, 0.02696, 0.02576, 0.02209, 0.01959, 0.01937, 0.02072, 0.02229, 0.02356, 0.02417, 0.02416, 0.02418, 0.02509, 0.02576, 0.02353, 0.02233, 0.02109, 0.02078, 0.02133, 0.02224, 0.02313, 0.02376, 0.02414, 0.02452, 0.02695, 0.02587, 0.02375, 0.7894, 0.7964, 0.7802, 0.8109, 0.8029, 0.7858, 0.7936, 0.7849, 0.7494, 0.7593, 0.7828, 0.7692, 0.01984, 0.01175, 0.0339, 0.01983, 0.02008]): _vg.add([_i], _w, 'REPLACE')
_vg = ob_character.vertex_groups.new(name='Hair')
for _i, _w in zip([41, 42, 43, 44, 45, 46, 49, 51, 52, 53, 54, 55, 56, 57, 58, 59, 60, 61, 62, 63, 64, 65, 66, 67, 68, 69, 70, 71, 72, 73, 74, 75, 76, 77, 78, 79, 80, 81, 82, 83, 84, 85, 86, 87, 88, 89, 90, 91, 92, 93, 94, 95, 96, 97, 98, 99, 100, 101, 102, 103, 104, 105, 106, 107, 108, 109, 110, 111, 112, 113, 114, 115, 116, 117, 118, 119, 127, 252, 253, 254, 255, 256, 257, 258, 259, 260, 261, 262, 263], [0.01788, 0.03438, 0.04698, 0.04789, 0.03581, 0.01446, 0.008777, 0.00792, 0.03698, 0.06432, 0.07897, 0.09154, 0.09204, 0.0799, 0.0578, 0.03013, 0.02424, 0.0451, 0.0224, 0.04284, 0.07418, 0.1098, 0.1331, 0.1563, 0.1565, 0.135, 0.09826, 0.06408, 0.06142, 0.07767, 0.05999, 0.07429, 0.1134, 0.1892, 0.2248, 0.2697, 0.2683, 0.2299, 0.1512, 0.1023, 0.1036, 0.1256, 0.102, 0.1208, 0.1566, 0.4638, 0.7385, 0.5822, 0.6145, 0.7967, 0.3456, 0.1495, 0.1654, 0.1867, 0.1631, 0.1815, 0.3847, 0.4573, 0.5584, 0.6763, 0.6244, 0.6528, 0.5817, 0.3863, 0.4324, 0.443, 0.4342, 0.4464, 0.4067, 0.6848, 0.7936, 0.8554, 0.8533, 0.8131, 0.7013, 0.4247, 0.9257, 0.09237, 0.07234, 0.1457, 0.09868, 0.09639, 0.1179, 0.1249, 0.147, 0.1789, 0.1542, 0.1232, 0.1614]): _vg.add([_i], _w, 'REPLACE')
_vg = ob_character.vertex_groups.new(name='LeftThigh')
for _i, _w in zip([19, 21, 23, 120, 121, 122, 123, 124, 128, 129, 130, 131, 132, 133, 134, 135, 136, 137, 138, 141, 143, 145, 146, 149, 151, 153, 155, 182, 189, 190, 192, 193, 194, 197, 199, 201, 202, 205, 207, 209, 211, 213, 214, 217, 219, 221, 222, 234, 235, 236], [0.01327, 0.03283, 0.0118, 0.9525, 0.6536, 0.3227, 0.1266, 0.04124, 0.006696, 0.06921, 0.1772, 0.3398, 0.9286, 0.7944, 0.09211, 0.7613, 0.074, 0.9063, 0.8592, 0.8465, 0.8667, 0.4939, 0.2687, 0.2664, 0.2701, 0.1145, 0.142, 0.01282, 0.2271, 0.1243, 0.0001947, 0.1873, 0.0846, 0.0785, 0.1153, 0.05114, 0.0225, 0.01978, 0.02507, 0.1268, 0.06209, 0.1304, 0.07001, 0.0396, 0.02693, 0.04211, 0.0305, 0.001506, 0.008273, 0.001985]): _vg.add([_i], _w, 'REPLACE')
_vg = ob_character.vertex_groups.new(name='LeftCalf')
for _i, _w in zip([137, 138, 141, 143, 145, 146, 149, 151, 153, 155, 156, 158, 159, 162, 164, 166, 167, 170, 172, 174, 175, 178, 182, 186, 189, 190, 192, 193, 194, 197, 199, 201, 202, 205, 207, 209, 211, 213, 214, 217, 219, 221, 222], [0.08733, 0.136, 0.1377, 0.1167, 0.4933, 0.7216, 0.7203, 0.7065, 0.86, 0.7928, 0.8586, 0.2573, 0.8356, 0.8347, 0.2504, 0.06675, 0.5221, 0.5204, 0.0628, 0.05153, 0.05093, 0.02105, 0.6112, 0.8675, 0.7118, 0.8502, 0.5963, 0.7129, 0.8811, 0.888, 0.7829, 0.6912, 0.8714, 0.8783, 0.7006, 0.8052, 0.9051, 0.7568, 0.8607, 0.8498, 0.8766, 0.7608, 0.7646]): _vg.add([_i], _w, 'REPLACE')
_vg = ob_character.vertex_groups.new(name='LeftFoot')
for _i, _w in zip([155, 156, 158, 159, 162, 164, 166, 167, 170, 172, 174, 175, 178, 179, 182, 186, 189, 192, 193, 194, 197, 199, 201, 202, 205, 207, 209, 211, 213, 214, 217, 219, 221, 222], [0.06352, 0.1183, 0.7312, 0.1554, 0.1566, 0.7402, 0.9318, 0.4765, 0.4783, 0.936, 0.9464, 0.9472, 0.9633, 0.9756, 0.3573, 0.1093, 0.0605, 0.3783, 0.09938, 0.01767, 0.01461, 0.1005, 0.2575, 0.09219, 0.08636, 0.2614, 0.0676, 0.01466, 0.112, 0.06836, 0.1053, 0.08459, 0.1929, 0.1947]): _vg.add([_i], _w, 'REPLACE')
_vg = ob_character.vertex_groups.new(name='RightThigh')
for _i, _w in zip([9, 11, 121, 122, 123, 124, 125, 126, 128, 129, 130, 131, 133, 134, 135, 136, 139, 140, 142, 144, 147, 148, 150, 152, 154, 157, 183, 184, 185, 187, 188, 191, 195, 196, 198, 200, 203, 204, 206, 208, 210, 212, 215, 216, 218, 220, 223, 224], [0.01689, 0.004596, 0.01357, 0.07484, 0.1815, 0.3327, 0.9141, 0.9338, 0.3893, 0.1863, 0.07214, 0.00904, 0.07375, 0.7334, 0.07713, 0.7794, 0.8549, 0.9147, 0.8444, 0.9007, 0.2695, 0.5049, 0.283, 0.5034, 0.1296, 0.004065, 0.02354, 0.1268, 0.2401, 0.0003503, 0.01996, 0.238, 0.08865, 0.202, 0.08312, 0.1926, 0.02561, 0.05695, 0.02966, 0.05867, 0.1257, 0.06631, 0.1033, 0.1752, 0.04011, 0.03353, 0.05721, 0.06144]): _vg.add([_i], _w, 'REPLACE')
_vg = ob_character.vertex_groups.new(name='RightCalf')
for _i, _w in zip([139, 140, 142, 144, 147, 148, 150, 152, 154, 157, 160, 161, 163, 165, 168, 169, 171, 173, 176, 177, 180, 181, 183, 184, 185, 187, 188, 191, 195, 196, 198, 200, 203, 204, 206, 208, 210, 212, 215, 216, 218, 220, 223, 224], [0.1371, 0.07993, 0.1359, 0.08368, 0.7206, 0.4833, 0.7022, 0.4801, 0.8419, 0.8507, 0.8377, 0.2618, 0.8292, 0.2422, 0.5223, 0.07049, 0.5196, 0.0595, 0.04068, 0.05692, 0.01085, 0.006271, 0.5865, 0.8499, 0.7024, 0.8681, 0.6113, 0.6977, 0.8817, 0.7046, 0.8799, 0.7014, 0.8926, 0.7066, 0.854, 0.659, 0.7998, 0.9011, 0.8357, 0.7133, 0.8306, 0.8742, 0.782, 0.7459]): _vg.add([_i], _w, 'REPLACE')
_vg = ob_character.vertex_groups.new(name='RightFoot')
for _i, _w in zip([154, 157, 160, 161, 163, 165, 168, 169, 171, 173, 176, 177, 180, 181, 183, 185, 187, 188, 191, 195, 196, 198, 200, 203, 204, 206, 208, 210, 212, 215, 216, 218, 220, 223, 224], [0.002847, 0.122, 0.1526, 0.7251, 0.1603, 0.7446, 0.4761, 0.9277, 0.4788, 0.9389, 0.9524, 0.9404, 0.9683, 0.9708, 0.3765, 0.05699, 0.1065, 0.3536, 0.06298, 0.008085, 0.09299, 0.02114, 0.1049, 0.0693, 0.2363, 0.1056, 0.282, 0.07393, 0.01358, 0.06021, 0.1109, 0.1241, 0.08361, 0.1604, 0.1924]): _vg.add([_i], _w, 'REPLACE')
_vg = ob_character.vertex_groups.new(name='Group')
_vg.add([0, 2, 4, 6, 8, 10, 12, 14, 16, 18, 20, 22, 237, 238, 239, 240, 241, 242, 243, 244, 245, 246, 247, 248, 250, 251, 264, 265, 267, 268], 1.0, 'REPLACE')
_vg = ob_character.vertex_groups.new(name='Group.001')
_vg.add([0, 2, 4, 6, 8, 10, 12, 14, 16, 18, 20, 22, 237, 238, 239, 240, 241, 242, 243, 244, 245, 246, 247, 248, 250, 251, 265], 1.0, 'REPLACE')
_vg = ob_character.vertex_groups.new(name='Group.002')
_vg.add([0, 2, 4, 6, 8, 10, 12, 14, 16, 18, 20, 22, 237, 238, 239, 240, 241, 242, 243, 244, 245, 246, 247, 248, 250, 251, 264, 265, 267, 268], 1.0, 'REPLACE')
_m = ob_character.modifiers.new('Armature', 'ARMATURE')
_m.object = ob_armature
_m = ob_character.modifiers.new('Hook', 'HOOK')
_m.strength = 0.2083
_m.falloff_type = 'SPHERE'
_m.object = ob_cloak
_m.vertex_group = 'Group.002'
ob_armature.location = (-0.0007567, -0.02593, 0.3772)
ob_armature.scale = (1.002, 1.002, 1.0)
ob_armature.show_in_front = True
ob_armature.lineart.crease_threshold = 0.0
ob_cloak.parent = ob_cloakhandle
ob_cloak.matrix_parent_inverse = Matrix(((1.0, -0.0, 0.0, 0.0007567), (-0.0, 1.0, -0.0, -2.863), (0.0, 0.0, 1.0, -0.9273), (-0.0, 0.0, -0.0, 1.0)))
ob_cloak.location = (-0.0007567, -0.02593, 0.3772)
ob_cloak.scale = (1.002, 1.002, 1.0)
ob_cloak.empty_display_type = 'SPHERE'
ob_cloak.empty_display_size = 0.5
ob_cloak.lineart.crease_threshold = 0.0
ob_cloakhandle.parent = ob_armature
ob_cloakhandle.matrix_parent_inverse = Matrix(((0.9985, -0.0, 0.0, 0.0007555), (-0.0, 0.9985, -0.0, 0.02589), (-0.0, 0.0, 1.0, -0.3772), (-0.0, 0.0, -0.0, 1.0)))
ob_cloakhandle.location = (-0.0007567, 2.867, 0.9273)
ob_cloakhandle.scale = (0.8428, 1.002, 1.0)
ob_cloakhandle.empty_display_type = 'SPHERE'
ob_cloakhandle.empty_display_size = 0.5
ob_cloakhandle.lineart.crease_threshold = 0.0
_c = ob_cloakhandle.constraints.new('PIVOT'); _c.name = 'Pivot'
_c.target = ob_cloak
_c.rotation_range = 'NZ'

# ---- collection membership
col_collection.objects.link(ob_lamp)
col_collection.objects.link(ob_camera)
col_collection.objects.link(ob_character)
col_collection.objects.link(ob_armature)
col_collection.objects.link(ob_cloak)
col_collection.objects.link(ob_cloakhandle)

# ---- scene / render settings (as saved in the file)
scene.camera = ob_camera
scene.frame_start = 1; scene.frame_end = 11; scene.frame_set(1)
scene.render.engine = 'BLENDER_EEVEE_NEXT'
scene.render.motion_blur_shutter = 1.0
scene.cycles.use_denoising = False
scene.cycles.samples = 128
scene.cycles.sampling_pattern = 'TABULATED_SOBOL'
scene.cycles.use_adaptive_sampling = False
scene.cycles.use_light_tree = False
scene.view_settings.view_transform = 'Filmic'
bpy.context.view_layer.update()
